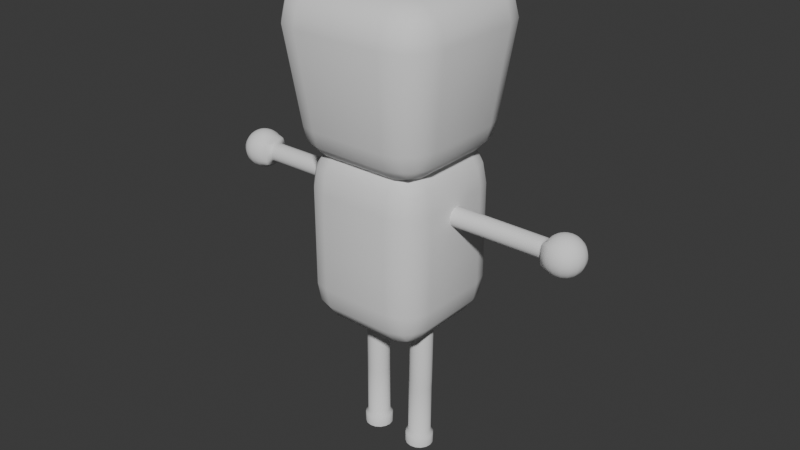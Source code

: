 # Source: main.blend  (saved by Blender 4.3.34; exported with 4.5.12 LTS)
import bpy
from mathutils import Matrix  # noqa: F401  (used for matrix-valued properties, if any)

bpy.ops.wm.read_factory_settings(use_empty=True)
scene = bpy.context.scene
scene.name = 'Scene'

# ---- collections
col_collection = bpy.data.collections.new('Collection'); scene.collection.children.link(col_collection)

# ---- world
world_world = bpy.data.worlds.new('World'); scene.world = world_world
world_world.use_nodes = True; world_world.node_tree.nodes.clear()
_N = world_world.node_tree.nodes; _L = world_world.node_tree.links
n0 = _N.new('ShaderNodeOutputWorld'); n0.name = 'World Output'; n0.location = (300, 300)
n1 = _N.new('ShaderNodeBackground'); n1.name = 'Background'; n1.location = (10, 300)
n1.inputs[0].default_value = (0.05088, 0.05088, 0.05088, 1.0)
_L.new(n1.outputs[0], n0.inputs[0])
n0.is_active_output = True
world_world.color = (0.05088, 0.05088, 0.05088)
world_world.sun_shadow_jitter_overblur = 0.0

# ---- meshes
me_cube_002 = bpy.data.meshes.new('Cube.002')
me_cube_002.from_pydata([(-0.4659, -0.4659, -0.9638), (-0.4659, -0.8548, -0.5749), (-0.8548, -0.4659, -0.5749), (-0.4659, -0.6601, -0.9118), (-0.6601, -0.4659, -0.9118), (-0.6519, -0.6519, -0.8614), (-0.6601, -0.8029, -0.5749), (-0.4659, -0.8029, -0.7691), (-0.6519, -0.7524, -0.7609), (-0.8029, -0.4659, -0.7691), (-0.8029, -0.6601, -0.5749), (-0.7524, -0.6519, -0.7609), (-0.545, -1.0, 0.545), (-0.545, -0.545, 1.0), (-1.0, -0.545, 0.545), (-0.545, -0.9392, 0.7722), (-0.7722, -0.9392, 0.545), (-0.7626, -0.8802, 0.7626), (-0.7722, -0.545, 0.9392), (-0.545, -0.7722, 0.9392), (-0.7626, -0.7626, 0.8802), (-0.9392, -0.7722, 0.545), (-0.9392, -0.545, 0.7722), (-0.8802, -0.7626, 0.7626), (-0.4659, 0.4659, -0.9638), (-0.8548, 0.4659, -0.5749), (-0.4659, 0.8548, -0.5749), (-0.6601, 0.4659, -0.9118), (-0.4659, 0.6601, -0.9118), (-0.6519, 0.6519, -0.8614), (-0.8029, 0.6601, -0.5749), (-0.8029, 0.4659, -0.7691), (-0.7524, 0.6519, -0.7609), (-0.4659, 0.8029, -0.7691), (-0.6601, 0.8029, -0.5749), (-0.6519, 0.7524, -0.7609), (-0.545, 0.545, 1.0), (-0.545, 1.0, 0.545), (-1.0, 0.545, 0.545), (-0.545, 0.7722, 0.9392), (-0.7722, 0.545, 0.9392), (-0.7626, 0.7626, 0.8802), (-0.7722, 0.9392, 0.545), (-0.545, 0.9392, 0.7722), (-0.7626, 0.8802, 0.7626), (-0.9392, 0.545, 0.7722), (-0.9392, 0.7722, 0.545), (-0.8802, 0.7626, 0.7626), (0.4659, -0.4659, -0.9638), (0.8548, -0.4659, -0.5749), (0.4659, -0.8548, -0.5749), (0.6601, -0.4659, -0.9118), (0.4659, -0.6601, -0.9118), (0.6519, -0.6519, -0.8614), (0.8029, -0.6601, -0.5749), (0.8029, -0.4659, -0.7691), (0.7524, -0.6519, -0.7609), (0.4659, -0.8029, -0.7691), (0.6601, -0.8029, -0.5749), (0.6519, -0.7524, -0.7609), (0.545, -0.545, 1.0), (0.545, -1.0, 0.545), (1.0, -0.545, 0.545), (0.545, -0.7722, 0.9392), (0.7722, -0.545, 0.9392), (0.7626, -0.7626, 0.8802), (0.7722, -0.9392, 0.545), (0.545, -0.9392, 0.7722), (0.7626, -0.8802, 0.7626), (0.9392, -0.545, 0.7722), (0.9392, -0.7722, 0.545), (0.8802, -0.7626, 0.7626), (0.4659, 0.4659, -0.9638), (0.4659, 0.8548, -0.5749), (0.8548, 0.4659, -0.5749), (0.4659, 0.6601, -0.9118), (0.6601, 0.4659, -0.9118), (0.6519, 0.6519, -0.8614), (0.6601, 0.8029, -0.5749), (0.4659, 0.8029, -0.7691), (0.6519, 0.7524, -0.7609), (0.8029, 0.4659, -0.7691), (0.8029, 0.6601, -0.5749), (0.7524, 0.6519, -0.7609), (0.545, 0.545, 1.0), (1.0, 0.545, 0.545), (0.545, 1.0, 0.545), (0.7722, 0.545, 0.9392), (0.545, 0.7722, 0.9392), (0.7626, 0.7626, 0.8802), (0.9392, 0.7722, 0.545), (0.9392, 0.545, 0.7722), (0.8802, 0.7626, 0.7626), (0.545, 0.9392, 0.7722), (0.7722, 0.9392, 0.545), (0.7626, 0.8802, 0.7626)], [], [(50, 61, 12, 1), (74, 85, 62, 49), (84, 36, 13, 60), (2, 14, 38, 25), (26, 37, 86, 73), (0, 3, 5, 4), (3, 7, 8, 5), (1, 6, 8, 7), (6, 10, 11, 8), (2, 9, 11, 10), (9, 4, 5, 11), (5, 8, 11), (12, 15, 17, 16), (15, 19, 20, 17), (13, 18, 20, 19), (18, 22, 23, 20), (14, 21, 23, 22), (21, 16, 17, 23), (17, 20, 23), (24, 27, 29, 28), (27, 31, 32, 29), (25, 30, 32, 31), (30, 34, 35, 32), (26, 33, 35, 34), (33, 28, 29, 35), (29, 32, 35), (36, 39, 41, 40), (39, 43, 44, 41), (37, 42, 44, 43), (42, 46, 47, 44), (38, 45, 47, 46), (45, 40, 41, 47), (41, 44, 47), (48, 51, 53, 52), (51, 55, 56, 53), (49, 54, 56, 55), (54, 58, 59, 56), (50, 57, 59, 58), (57, 52, 53, 59), (53, 56, 59), (60, 63, 65, 64), (63, 67, 68, 65), (61, 66, 68, 67), (66, 70, 71, 68), (62, 69, 71, 70), (69, 64, 65, 71), (65, 68, 71), (72, 75, 77, 76), (75, 79, 80, 77), (73, 78, 80, 79), (78, 82, 83, 80), (74, 81, 83, 82), (81, 76, 77, 83), (77, 80, 83), (84, 87, 89, 88), (87, 91, 92, 89), (85, 90, 92, 91), (90, 94, 95, 92), (86, 93, 95, 94), (93, 88, 89, 95), (89, 92, 95), (24, 0, 4, 27), (27, 4, 9, 31), (31, 9, 2, 25), (1, 12, 16, 6), (6, 16, 21, 10), (10, 21, 14, 2), (13, 36, 40, 18), (18, 40, 45, 22), (22, 45, 38, 14), (37, 26, 34, 42), (42, 34, 30, 46), (46, 30, 25, 38), (72, 24, 28, 75), (75, 28, 33, 79), (79, 33, 26, 73), (36, 84, 88, 39), (39, 88, 93, 43), (43, 93, 86, 37), (85, 74, 82, 90), (90, 82, 78, 94), (94, 78, 73, 86), (48, 72, 76, 51), (51, 76, 81, 55), (55, 81, 74, 49), (84, 60, 64, 87), (87, 64, 69, 91), (91, 69, 62, 85), (61, 50, 58, 66), (66, 58, 54, 70), (70, 54, 49, 62), (0, 48, 52, 3), (3, 52, 57, 7), (7, 57, 50, 1), (60, 13, 19, 63), (63, 19, 15, 67), (67, 15, 12, 61), (24, 72, 48, 0)])
me_cube_002.polygons.foreach_set('use_smooth', [True] * 98)
_uv = me_cube_002.uv_layers.new(name='UVMap')
_uv.uv.foreach_set('vector', [0.4319, 0.8069, 0.5681, 0.8069, 0.5681, 0.9431, 0.4319, 0.9431, 0.4319, 0.5569, 0.5681, 0.5569, 0.5681, 0.6931, 0.4319, 0.6931, 0.6819, 0.5569, 0.8181, 0.5569, 0.8181, 0.6931, 0.6819, 0.6931, 0.4319, 0.05687, 0.5681, 0.05687, 0.5681, 0.1931, 0.4319, 0.1931, 0.4319, 0.3069, 0.5681, 0.3069, 0.5681, 0.4431, 0.4319, 0.4431, 0.1819, 0.6931, 0.1819, 0.7215, 0.1547, 0.7203, 0.1535, 0.6931, 0.1819, 0.7215, 0.1819, 0.75, 0.1547, 0.75, 0.1547, 0.7203, 0.4319, 0.9431, 0.4319, 1.0, 0.375, 0.9703, 0.375, 0.9431, 0.4319, 0.0, 0.4319, 0.02847, 0.375, 0.02968, 0.375, 0.0, 0.4319, 0.05687, 0.375, 0.05687, 0.375, 0.02968, 0.4319, 0.02847, 0.125, 0.6931, 0.1535, 0.6931, 0.1547, 0.7203, 0.125, 0.7203, 0.1547, 0.7203, 0.1547, 0.75, 0.125, 0.7203, 0.5681, 0.9431, 0.5965, 0.9431, 0.5953, 1.0, 0.5681, 1.0, 0.5965, 0.9431, 0.625, 0.9431, 0.625, 1.0, 0.5953, 1.0, 0.8181, 0.6931, 0.875, 0.6931, 0.875, 0.7203, 0.8181, 0.75, 0.625, 0.05687, 0.5965, 0.05687, 0.5953, 0.02968, 0.625, 0.02968, 0.5681, 0.05687, 0.5681, 0.02847, 0.5953, 0.02968, 0.5965, 0.05687, 0.5681, 0.02847, 0.5681, 0.0, 0.5953, 0.0, 0.5953, 0.02968, 0.5953, 0.0, 0.625, 0.02968, 0.5953, 0.02968, 0.1819, 0.5569, 0.1535, 0.5569, 0.1547, 0.5297, 0.1819, 0.5285, 0.1535, 0.5569, 0.125, 0.5569, 0.125, 0.5297, 0.1547, 0.5297, 0.4319, 0.1931, 0.4319, 0.2215, 0.375, 0.2203, 0.375, 0.1931, 0.4319, 0.2215, 0.4319, 0.2785, 0.375, 0.2797, 0.375, 0.2203, 0.4319, 0.3069, 0.375, 0.3069, 0.375, 0.2797, 0.4319, 0.2785, 0.1819, 0.5, 0.1819, 0.5285, 0.1547, 0.5297, 0.1547, 0.5, 0.1547, 0.5297, 0.125, 0.5297, 0.1547, 0.5, 0.8181, 0.5569, 0.8181, 0.5, 0.875, 0.5297, 0.875, 0.5569, 0.625, 0.3069, 0.5965, 0.3069, 0.5953, 0.2797, 0.625, 0.25, 0.5681, 0.3069, 0.5681, 0.2785, 0.5953, 0.2797, 0.5965, 0.3069, 0.5681, 0.2785, 0.5681, 0.2215, 0.5953, 0.2203, 0.5953, 0.2797, 0.5681, 0.1931, 0.5965, 0.1931, 0.5953, 0.2203, 0.5681, 0.2215, 0.5965, 0.1931, 0.625, 0.1931, 0.625, 0.2203, 0.5953, 0.2203, 0.625, 0.2203, 0.5953, 0.235, 0.5953, 0.2203, 0.3181, 0.6931, 0.3465, 0.6931, 0.3453, 0.7203, 0.3181, 0.7215, 0.3465, 0.6931, 0.4035, 0.6931, 0.4047, 0.7203, 0.3453, 0.7203, 0.4319, 0.6931, 0.4319, 0.7215, 0.4047, 0.7203, 0.4035, 0.6931, 0.4319, 0.7215, 0.4319, 0.7785, 0.375, 0.7797, 0.4047, 0.7203, 0.4319, 0.8069, 0.375, 0.8069, 0.375, 0.7797, 0.4319, 0.7785, 0.3181, 0.75, 0.3181, 0.7215, 0.3453, 0.7203, 0.3453, 0.75, 0.3453, 0.7203, 0.36, 0.7203, 0.3453, 0.75, 0.6819, 0.6931, 0.6819, 0.75, 0.6547, 0.75, 0.6535, 0.6931, 0.625, 0.8069, 0.5965, 0.8069, 0.5953, 0.7797, 0.625, 0.7797, 0.5681, 0.8069, 0.5681, 0.7785, 0.5953, 0.7797, 0.5965, 0.8069, 0.5681, 0.7785, 0.5681, 0.7215, 0.5953, 0.7203, 0.5953, 0.7797, 0.5681, 0.6931, 0.5965, 0.6931, 0.5953, 0.7203, 0.5681, 0.7215, 0.5965, 0.6931, 0.6535, 0.6931, 0.6547, 0.75, 0.5953, 0.7203, 0.625, 0.7797, 0.5953, 0.7797, 0.5953, 0.765, 0.3181, 0.5569, 0.3181, 0.5285, 0.3453, 0.5297, 0.3465, 0.5569, 0.3181, 0.5285, 0.3181, 0.5, 0.3453, 0.5, 0.3453, 0.5297, 0.4319, 0.4431, 0.4319, 0.4715, 0.375, 0.4703, 0.375, 0.4431, 0.4319, 0.4715, 0.4319, 0.5285, 0.4047, 0.5297, 0.375, 0.4703, 0.4319, 0.5569, 0.4035, 0.5569, 0.4047, 0.5297, 0.4319, 0.5285, 0.4035, 0.5569, 0.3465, 0.5569, 0.3453, 0.5297, 0.4047, 0.5297, 0.3453, 0.5297, 0.3453, 0.5, 0.36, 0.5297, 0.6819, 0.5569, 0.6535, 0.5569, 0.6547, 0.5, 0.6819, 0.5, 0.6535, 0.5569, 0.5965, 0.5569, 0.5953, 0.5297, 0.6547, 0.5, 0.5681, 0.5569, 0.5681, 0.5285, 0.5953, 0.5297, 0.5965, 0.5569, 0.5681, 0.5285, 0.5681, 0.4715, 0.5953, 0.4703, 0.5953, 0.5297, 0.5681, 0.4431, 0.5965, 0.4431, 0.5953, 0.4703, 0.5681, 0.4715, 0.5965, 0.4431, 0.625, 0.4431, 0.625, 0.4703, 0.5953, 0.4703, 0.625, 0.4703, 0.5953, 0.485, 0.5953, 0.4703, 0.1819, 0.5569, 0.1819, 0.6931, 0.1535, 0.6931, 0.1535, 0.5569, 0.1535, 0.5569, 0.1535, 0.6931, 0.125, 0.6931, 0.125, 0.5569, 0.375, 0.1931, 0.375, 0.05687, 0.4319, 0.05687, 0.4319, 0.1931, 0.4319, 0.9431, 0.5681, 0.9431, 0.5681, 1.0, 0.4319, 1.0, 0.4319, 0.0, 0.5681, 0.0, 0.5681, 0.02847, 0.4319, 0.02847, 0.4319, 0.02847, 0.5681, 0.02847, 0.5681, 0.05687, 0.4319, 0.05687, 0.8181, 0.6931, 0.8181, 0.5569, 0.875, 0.5569, 0.875, 0.6931, 0.625, 0.05687, 0.625, 0.1931, 0.5965, 0.1931, 0.5965, 0.05687, 0.5965, 0.05687, 0.5965, 0.1931, 0.5681, 0.1931, 0.5681, 0.05687, 0.5681, 0.3069, 0.4319, 0.3069, 0.4319, 0.2785, 0.5681, 0.2785, 0.5681, 0.2785, 0.4319, 0.2785, 0.4319, 0.2215, 0.5681, 0.2215, 0.5681, 0.2215, 0.4319, 0.2215, 0.4319, 0.1931, 0.5681, 0.1931, 0.3181, 0.5569, 0.1819, 0.5569, 0.1819, 0.5285, 0.3181, 0.5285, 0.3181, 0.5285, 0.1819, 0.5285, 0.1819, 0.5, 0.3181, 0.5, 0.375, 0.4431, 0.375, 0.3069, 0.4319, 0.3069, 0.4319, 0.4431, 0.8181, 0.5569, 0.6819, 0.5569, 0.6819, 0.5, 0.8181, 0.5, 0.625, 0.3069, 0.625, 0.4431, 0.5965, 0.4431, 0.5965, 0.3069, 0.5965, 0.3069, 0.5965, 0.4431, 0.5681, 0.4431, 0.5681, 0.3069, 0.5681, 0.5569, 0.4319, 0.5569, 0.4319, 0.5285, 0.5681, 0.5285, 0.5681, 0.5285, 0.4319, 0.5285, 0.4319, 0.4715, 0.5681, 0.4715, 0.5681, 0.4715, 0.4319, 0.4715, 0.4319, 0.4431, 0.5681, 0.4431, 0.3181, 0.6931, 0.3181, 0.5569, 0.3465, 0.5569, 0.3465, 0.6931, 0.3465, 0.6931, 0.3465, 0.5569, 0.4035, 0.5569, 0.4035, 0.6931, 0.4035, 0.6931, 0.4035, 0.5569, 0.4319, 0.5569, 0.4319, 0.6931, 0.6819, 0.5569, 0.6819, 0.6931, 0.6535, 0.6931, 0.6535, 0.5569, 0.6535, 0.5569, 0.6535, 0.6931, 0.5965, 0.6931, 0.5965, 0.5569, 0.5965, 0.5569, 0.5965, 0.6931, 0.5681, 0.6931, 0.5681, 0.5569, 0.5681, 0.8069, 0.4319, 0.8069, 0.4319, 0.7785, 0.5681, 0.7785, 0.5681, 0.7785, 0.4319, 0.7785, 0.4319, 0.7215, 0.5681, 0.7215, 0.5681, 0.7215, 0.4319, 0.7215, 0.4319, 0.6931, 0.5681, 0.6931, 0.1819, 0.6931, 0.3181, 0.6931, 0.3181, 0.7215, 0.1819, 0.7215, 0.1819, 0.7215, 0.3181, 0.7215, 0.3181, 0.75, 0.1819, 0.75, 0.375, 0.9431, 0.375, 0.8069, 0.4319, 0.8069, 0.4319, 0.9431, 0.6819, 0.6931, 0.8181, 0.6931, 0.8181, 0.75, 0.6819, 0.75, 0.625, 0.8069, 0.625, 0.9431, 0.5965, 0.9431, 0.5965, 0.8069, 0.5965, 0.8069, 0.5965, 0.9431, 0.5681, 0.9431, 0.5681, 0.8069, 0.1819, 0.5569, 0.3181, 0.5569, 0.3181, 0.6931, 0.1819, 0.6931])
me_cube_002.update()
me_cube_003 = bpy.data.meshes.new('Cube.003')
me_cube_003.from_pydata([(-0.545, -0.545, -1.0), (-0.545, -1.0, -0.545), (-1.0, -0.545, -0.545), (-0.545, -0.7722, -0.9392), (-0.7722, -0.545, -0.9392), (-0.7626, -0.7626, -0.8802), (-0.7722, -0.9392, -0.545), (-0.545, -0.9392, -0.7722), (-0.7626, -0.8802, -0.7626), (-0.9392, -0.545, -0.7722), (-0.9392, -0.7722, -0.545), (-0.8802, -0.7626, -0.7626), (-0.545, -1.0, 0.545), (-0.545, -0.545, 1.0), (-1.0, -0.545, 0.545), (-0.545, -0.9392, 0.7722), (-0.7722, -0.9392, 0.545), (-0.7626, -0.8802, 0.7626), (-0.7722, -0.545, 0.9392), (-0.545, -0.7722, 0.9392), (-0.7626, -0.7626, 0.8802), (-0.9392, -0.7722, 0.545), (-0.9392, -0.545, 0.7722), (-0.8802, -0.7626, 0.7626), (-0.545, 0.545, -1.0), (-1.0, 0.545, -0.545), (-0.545, 1.0, -0.545), (-0.7722, 0.545, -0.9392), (-0.545, 0.7722, -0.9392), (-0.7626, 0.7626, -0.8802), (-0.9392, 0.7722, -0.545), (-0.9392, 0.545, -0.7722), (-0.8802, 0.7626, -0.7626), (-0.545, 0.9392, -0.7722), (-0.7722, 0.9392, -0.545), (-0.7626, 0.8802, -0.7626), (-0.545, 0.545, 1.0), (-0.545, 1.0, 0.545), (-1.0, 0.545, 0.545), (-0.545, 0.7722, 0.9392), (-0.7722, 0.545, 0.9392), (-0.7626, 0.7626, 0.8802), (-0.7722, 0.9392, 0.545), (-0.545, 0.9392, 0.7722), (-0.7626, 0.8802, 0.7626), (-0.9392, 0.545, 0.7722), (-0.9392, 0.7722, 0.545), (-0.8802, 0.7626, 0.7626), (0.545, -0.545, -1.0), (1.0, -0.545, -0.545), (0.545, -1.0, -0.545), (0.7722, -0.545, -0.9392), (0.545, -0.7722, -0.9392), (0.7626, -0.7626, -0.8802), (0.9392, -0.7722, -0.545), (0.9392, -0.545, -0.7722), (0.8802, -0.7626, -0.7626), (0.545, -0.9392, -0.7722), (0.7722, -0.9392, -0.545), (0.7626, -0.8802, -0.7626), (0.545, -0.545, 1.0), (0.545, -1.0, 0.545), (1.0, -0.545, 0.545), (0.545, -0.7722, 0.9392), (0.7722, -0.545, 0.9392), (0.7626, -0.7626, 0.8802), (0.7722, -0.9392, 0.545), (0.545, -0.9392, 0.7722), (0.7626, -0.8802, 0.7626), (0.9392, -0.545, 0.7722), (0.9392, -0.7722, 0.545), (0.8802, -0.7626, 0.7626), (0.545, 0.545, -1.0), (0.545, 1.0, -0.545), (1.0, 0.545, -0.545), (0.545, 0.7722, -0.9392), (0.7722, 0.545, -0.9392), (0.7626, 0.7626, -0.8802), (0.7722, 0.9392, -0.545), (0.545, 0.9392, -0.7722), (0.7626, 0.8802, -0.7626), (0.9392, 0.545, -0.7722), (0.9392, 0.7722, -0.545), (0.8802, 0.7626, -0.7626), (0.545, 0.545, 1.0), (1.0, 0.545, 0.545), (0.545, 1.0, 0.545), (0.7722, 0.545, 0.9392), (0.545, 0.7722, 0.9392), (0.7626, 0.7626, 0.8802), (0.9392, 0.7722, 0.545), (0.9392, 0.545, 0.7722), (0.8802, 0.7626, 0.7626), (0.545, 0.9392, 0.7722), (0.7722, 0.9392, 0.545), (0.7626, 0.8802, 0.7626), (-0.545, -1.0, -0.1421), (-0.7722, -0.9392, -0.1421), (-0.9392, -0.7722, -0.1421), (-1.0, -0.545, -0.1421), (-0.545, 1.0, -0.1421), (-0.7722, 0.9392, -0.1421), (-0.9392, 0.7722, -0.1421), (-1.0, 0.545, -0.1421), (1.0, 0.545, -0.1421), (0.9392, 0.7722, -0.1421), (0.7722, 0.9392, -0.1421), (0.545, 1.0, -0.1421), (0.545, -1.0, -0.1421), (0.7722, -0.9392, -0.1421), (0.9392, -0.7722, -0.1421), (1.0, -0.545, -0.1421)], [], [(108, 61, 12, 96), (104, 85, 62, 111), (84, 36, 13, 60), (99, 14, 38, 103), (100, 37, 86, 107), (0, 3, 5, 4), (3, 7, 8, 5), (1, 6, 8, 7), (6, 10, 11, 8), (2, 9, 11, 10), (9, 4, 5, 11), (5, 8, 11), (12, 15, 17, 16), (15, 19, 20, 17), (13, 18, 20, 19), (18, 22, 23, 20), (14, 21, 23, 22), (21, 16, 17, 23), (17, 20, 23), (24, 27, 29, 28), (27, 31, 32, 29), (25, 30, 32, 31), (30, 34, 35, 32), (26, 33, 35, 34), (33, 28, 29, 35), (29, 32, 35), (36, 39, 41, 40), (39, 43, 44, 41), (37, 42, 44, 43), (42, 46, 47, 44), (38, 45, 47, 46), (45, 40, 41, 47), (41, 44, 47), (48, 51, 53, 52), (51, 55, 56, 53), (49, 54, 56, 55), (54, 58, 59, 56), (50, 57, 59, 58), (57, 52, 53, 59), (53, 56, 59), (60, 63, 65, 64), (63, 67, 68, 65), (61, 66, 68, 67), (66, 70, 71, 68), (62, 69, 71, 70), (69, 64, 65, 71), (65, 68, 71), (72, 75, 77, 76), (75, 79, 80, 77), (73, 78, 80, 79), (78, 82, 83, 80), (74, 81, 83, 82), (81, 76, 77, 83), (77, 80, 83), (84, 87, 89, 88), (87, 91, 92, 89), (85, 90, 92, 91), (90, 94, 95, 92), (86, 93, 95, 94), (93, 88, 89, 95), (89, 92, 95), (24, 0, 4, 27), (27, 4, 9, 31), (31, 9, 2, 25), (96, 12, 16, 97), (97, 16, 21, 98), (98, 21, 14, 99), (13, 36, 40, 18), (18, 40, 45, 22), (22, 45, 38, 14), (100, 26, 34, 101), (101, 34, 30, 102), (102, 30, 25, 103), (72, 24, 28, 75), (75, 28, 33, 79), (79, 33, 26, 73), (36, 84, 88, 39), (39, 88, 93, 43), (43, 93, 86, 37), (104, 74, 82, 105), (105, 82, 78, 106), (106, 78, 73, 107), (48, 72, 76, 51), (51, 76, 81, 55), (55, 81, 74, 49), (84, 60, 64, 87), (87, 64, 69, 91), (91, 69, 62, 85), (108, 50, 58, 109), (109, 58, 54, 110), (110, 54, 49, 111), (0, 48, 52, 3), (3, 52, 57, 7), (7, 57, 50, 1), (60, 13, 19, 63), (63, 19, 15, 67), (67, 15, 12, 61), (24, 72, 48, 0), (70, 110, 111, 62), (66, 109, 110, 70), (61, 108, 109, 66), (94, 106, 107, 86), (90, 105, 106, 94), (85, 104, 105, 90), (46, 102, 103, 38), (42, 101, 102, 46), (37, 100, 101, 42), (10, 98, 99, 2), (6, 97, 98, 10), (1, 96, 97, 6), (26, 100, 107, 73), (2, 99, 103, 25), (74, 104, 111, 49), (50, 108, 96, 1)])
me_cube_003.polygons.foreach_set('use_smooth', [True] * 114)
_uv = me_cube_003.uv_layers.new(name='UVMap')
_uv.uv.foreach_set('vector', [0.4822, 0.8069, 0.5681, 0.8069, 0.5681, 0.9431, 0.4822, 0.9431, 0.4822, 0.5569, 0.5681, 0.5569, 0.5681, 0.6931, 0.4822, 0.6931, 0.6819, 0.5569, 0.8181, 0.5569, 0.8181, 0.6931, 0.6819, 0.6931, 0.4822, 0.05687, 0.5681, 0.05687, 0.5681, 0.1931, 0.4822, 0.1931, 0.4822, 0.3069, 0.5681, 0.3069, 0.5681, 0.4431, 0.4822, 0.4431, 0.1819, 0.6931, 0.1819, 0.7215, 0.1547, 0.7203, 0.1535, 0.6931, 0.1819, 0.7215, 0.1819, 0.75, 0.1547, 0.75, 0.1547, 0.7203, 0.4319, 0.9431, 0.4319, 1.0, 0.375, 0.9703, 0.375, 0.9431, 0.4319, 0.0, 0.4319, 0.02847, 0.375, 0.02968, 0.375, 0.0, 0.4319, 0.05687, 0.375, 0.05687, 0.375, 0.02968, 0.4319, 0.02847, 0.125, 0.6931, 0.1535, 0.6931, 0.1547, 0.7203, 0.125, 0.7203, 0.1547, 0.7203, 0.1547, 0.75, 0.125, 0.7203, 0.5681, 0.9431, 0.5965, 0.9431, 0.5953, 1.0, 0.5681, 1.0, 0.5965, 0.9431, 0.625, 0.9431, 0.625, 1.0, 0.5953, 1.0, 0.8181, 0.6931, 0.875, 0.6931, 0.875, 0.7203, 0.8181, 0.75, 0.625, 0.05687, 0.5965, 0.05687, 0.5953, 0.02968, 0.625, 0.02968, 0.5681, 0.05687, 0.5681, 0.02847, 0.5953, 0.02968, 0.5965, 0.05687, 0.5681, 0.02847, 0.5681, 0.0, 0.5953, 0.0, 0.5953, 0.02968, 0.5953, 0.0, 0.625, 0.02968, 0.5953, 0.02968, 0.1819, 0.5569, 0.1535, 0.5569, 0.1547, 0.5297, 0.1819, 0.5285, 0.1535, 0.5569, 0.125, 0.5569, 0.125, 0.5297, 0.1547, 0.5297, 0.4319, 0.1931, 0.4319, 0.2215, 0.375, 0.2203, 0.375, 0.1931, 0.4319, 0.2215, 0.4319, 0.2785, 0.375, 0.2797, 0.375, 0.2203, 0.4319, 0.3069, 0.375, 0.3069, 0.375, 0.2797, 0.4319, 0.2785, 0.1819, 0.5, 0.1819, 0.5285, 0.1547, 0.5297, 0.1547, 0.5, 0.1547, 0.5297, 0.125, 0.5297, 0.1547, 0.5, 0.8181, 0.5569, 0.8181, 0.5, 0.875, 0.5297, 0.875, 0.5569, 0.625, 0.3069, 0.5965, 0.3069, 0.5953, 0.2797, 0.625, 0.25, 0.5681, 0.3069, 0.5681, 0.2785, 0.5953, 0.2797, 0.5965, 0.3069, 0.5681, 0.2785, 0.5681, 0.2215, 0.5953, 0.2203, 0.5953, 0.2797, 0.5681, 0.1931, 0.5965, 0.1931, 0.5953, 0.2203, 0.5681, 0.2215, 0.5965, 0.1931, 0.625, 0.1931, 0.625, 0.2203, 0.5953, 0.2203, 0.625, 0.2203, 0.5953, 0.235, 0.5953, 0.2203, 0.3181, 0.6931, 0.3465, 0.6931, 0.3453, 0.7203, 0.3181, 0.7215, 0.3465, 0.6931, 0.4035, 0.6931, 0.4047, 0.7203, 0.3453, 0.7203, 0.4319, 0.6931, 0.4319, 0.7215, 0.4047, 0.7203, 0.4035, 0.6931, 0.4319, 0.7215, 0.4319, 0.7785, 0.375, 0.7797, 0.4047, 0.7203, 0.4319, 0.8069, 0.375, 0.8069, 0.375, 0.7797, 0.4319, 0.7785, 0.3181, 0.75, 0.3181, 0.7215, 0.3453, 0.7203, 0.3453, 0.75, 0.3453, 0.7203, 0.36, 0.7203, 0.3453, 0.75, 0.6819, 0.6931, 0.6819, 0.75, 0.6547, 0.75, 0.6535, 0.6931, 0.625, 0.8069, 0.5965, 0.8069, 0.5953, 0.7797, 0.625, 0.7797, 0.5681, 0.8069, 0.5681, 0.7785, 0.5953, 0.7797, 0.5965, 0.8069, 0.5681, 0.7785, 0.5681, 0.7215, 0.5953, 0.7203, 0.5953, 0.7797, 0.5681, 0.6931, 0.5965, 0.6931, 0.5953, 0.7203, 0.5681, 0.7215, 0.5965, 0.6931, 0.6535, 0.6931, 0.6547, 0.75, 0.5953, 0.7203, 0.625, 0.7797, 0.5953, 0.7797, 0.5953, 0.765, 0.3181, 0.5569, 0.3181, 0.5285, 0.3453, 0.5297, 0.3465, 0.5569, 0.3181, 0.5285, 0.3181, 0.5, 0.3453, 0.5, 0.3453, 0.5297, 0.4319, 0.4431, 0.4319, 0.4715, 0.375, 0.4703, 0.375, 0.4431, 0.4319, 0.4715, 0.4319, 0.5285, 0.4047, 0.5297, 0.375, 0.4703, 0.4319, 0.5569, 0.4035, 0.5569, 0.4047, 0.5297, 0.4319, 0.5285, 0.4035, 0.5569, 0.3465, 0.5569, 0.3453, 0.5297, 0.4047, 0.5297, 0.3453, 0.5297, 0.3453, 0.5, 0.36, 0.5297, 0.6819, 0.5569, 0.6535, 0.5569, 0.6547, 0.5, 0.6819, 0.5, 0.6535, 0.5569, 0.5965, 0.5569, 0.5953, 0.5297, 0.6547, 0.5, 0.5681, 0.5569, 0.5681, 0.5285, 0.5953, 0.5297, 0.5965, 0.5569, 0.5681, 0.5285, 0.5681, 0.4715, 0.5953, 0.4703, 0.5953, 0.5297, 0.5681, 0.4431, 0.5965, 0.4431, 0.5953, 0.4703, 0.5681, 0.4715, 0.5965, 0.4431, 0.625, 0.4431, 0.625, 0.4703, 0.5953, 0.4703, 0.625, 0.4703, 0.5953, 0.485, 0.5953, 0.4703, 0.1819, 0.5569, 0.1819, 0.6931, 0.1535, 0.6931, 0.1535, 0.5569, 0.1535, 0.5569, 0.1535, 0.6931, 0.125, 0.6931, 0.125, 0.5569, 0.375, 0.1931, 0.375, 0.05687, 0.4319, 0.05687, 0.4319, 0.1931, 0.4822, 0.9431, 0.5681, 0.9431, 0.5681, 1.0, 0.4822, 1.0, 0.4822, 0.0, 0.5681, 0.0, 0.5681, 0.02847, 0.4822, 0.02847, 0.4822, 0.02847, 0.5681, 0.02847, 0.5681, 0.05687, 0.4822, 0.05687, 0.8181, 0.6931, 0.8181, 0.5569, 0.875, 0.5569, 0.875, 0.6931, 0.625, 0.05687, 0.625, 0.1931, 0.5965, 0.1931, 0.5965, 0.05687, 0.5965, 0.05687, 0.5965, 0.1931, 0.5681, 0.1931, 0.5681, 0.05687, 0.4822, 0.3069, 0.4319, 0.3069, 0.4319, 0.2785, 0.4822, 0.2785, 0.4822, 0.2785, 0.4319, 0.2785, 0.4319, 0.2215, 0.4822, 0.2215, 0.4822, 0.2215, 0.4319, 0.2215, 0.4319, 0.1931, 0.4822, 0.1931, 0.3181, 0.5569, 0.1819, 0.5569, 0.1819, 0.5285, 0.3181, 0.5285, 0.3181, 0.5285, 0.1819, 0.5285, 0.1819, 0.5, 0.3181, 0.5, 0.375, 0.4431, 0.375, 0.3069, 0.4319, 0.3069, 0.4319, 0.4431, 0.8181, 0.5569, 0.6819, 0.5569, 0.6819, 0.5, 0.8181, 0.5, 0.625, 0.3069, 0.625, 0.4431, 0.5965, 0.4431, 0.5965, 0.3069, 0.5965, 0.3069, 0.5965, 0.4431, 0.5681, 0.4431, 0.5681, 0.3069, 0.4822, 0.5569, 0.4319, 0.5569, 0.4319, 0.5285, 0.4822, 0.5285, 0.4822, 0.5285, 0.4319, 0.5285, 0.4319, 0.4715, 0.4822, 0.4715, 0.4822, 0.4715, 0.4319, 0.4715, 0.4319, 0.4431, 0.4822, 0.4431, 0.3181, 0.6931, 0.3181, 0.5569, 0.3465, 0.5569, 0.3465, 0.6931, 0.3465, 0.6931, 0.3465, 0.5569, 0.4035, 0.5569, 0.4035, 0.6931, 0.4035, 0.6931, 0.4035, 0.5569, 0.4319, 0.5569, 0.4319, 0.6931, 0.6819, 0.5569, 0.6819, 0.6931, 0.6535, 0.6931, 0.6535, 0.5569, 0.6535, 0.5569, 0.6535, 0.6931, 0.5965, 0.6931, 0.5965, 0.5569, 0.5965, 0.5569, 0.5965, 0.6931, 0.5681, 0.6931, 0.5681, 0.5569, 0.4822, 0.8069, 0.4319, 0.8069, 0.4319, 0.7785, 0.4822, 0.7785, 0.4822, 0.7785, 0.4319, 0.7785, 0.4319, 0.7215, 0.4822, 0.7215, 0.4822, 0.7215, 0.4319, 0.7215, 0.4319, 0.6931, 0.4822, 0.6931, 0.1819, 0.6931, 0.3181, 0.6931, 0.3181, 0.7215, 0.1819, 0.7215, 0.1819, 0.7215, 0.3181, 0.7215, 0.3181, 0.75, 0.1819, 0.75, 0.375, 0.9431, 0.375, 0.8069, 0.4319, 0.8069, 0.4319, 0.9431, 0.6819, 0.6931, 0.8181, 0.6931, 0.8181, 0.75, 0.6819, 0.75, 0.625, 0.8069, 0.625, 0.9431, 0.5965, 0.9431, 0.5965, 0.8069, 0.5965, 0.8069, 0.5965, 0.9431, 0.5681, 0.9431, 0.5681, 0.8069, 0.1819, 0.5569, 0.3181, 0.5569, 0.3181, 0.6931, 0.1819, 0.6931, 0.5681, 0.7215, 0.4822, 0.7215, 0.4822, 0.6931, 0.5681, 0.6931, 0.5681, 0.7785, 0.4822, 0.7785, 0.4822, 0.7215, 0.5681, 0.7215, 0.5681, 0.8069, 0.4822, 0.8069, 0.4822, 0.7785, 0.5681, 0.7785, 0.5681, 0.4715, 0.4822, 0.4715, 0.4822, 0.4431, 0.5681, 0.4431, 0.5681, 0.5285, 0.4822, 0.5285, 0.4822, 0.4715, 0.5681, 0.4715, 0.5681, 0.5569, 0.4822, 0.5569, 0.4822, 0.5285, 0.5681, 0.5285, 0.5681, 0.2215, 0.4822, 0.2215, 0.4822, 0.1931, 0.5681, 0.1931, 0.5681, 0.2785, 0.4822, 0.2785, 0.4822, 0.2215, 0.5681, 0.2215, 0.5681, 0.3069, 0.4822, 0.3069, 0.4822, 0.2785, 0.5681, 0.2785, 0.4319, 0.02847, 0.4822, 0.02847, 0.4822, 0.05687, 0.4319, 0.05687, 0.4319, 0.0, 0.4822, 0.0, 0.4822, 0.02847, 0.4319, 0.02847, 0.4319, 0.9431, 0.4822, 0.9431, 0.4822, 1.0, 0.4319, 1.0, 0.4319, 0.3069, 0.4822, 0.3069, 0.4822, 0.4431, 0.4319, 0.4431, 0.4319, 0.05687, 0.4822, 0.05687, 0.4822, 0.1931, 0.4319, 0.1931, 0.4319, 0.5569, 0.4822, 0.5569, 0.4822, 0.6931, 0.4319, 0.6931, 0.4319, 0.8069, 0.4822, 0.8069, 0.4822, 0.9431, 0.4319, 0.9431])
me_cube_003.update()
me_sphere = bpy.data.meshes.new('Sphere')
me_sphere.from_pydata([(0.0, 0.1951, 0.9808), (0.0, 0.3827, 0.9239), (0.0, 0.7071, 0.7071), (0.0, 0.9239, 0.3827), (0.0, 0.9808, 0.1951), (0.0, 0.9808, -0.1951), (0.0, 0.8315, -0.5556), (0.0, 0.5556, -0.8315), (0.0, 0.3827, -0.9239), (0.0, 0.1951, -0.9808), (0.07466, 0.1802, 0.9808), (0.1464, 0.3536, 0.9239), (0.2126, 0.5133, 0.8315), (0.2706, 0.6533, 0.7071), (0.3182, 0.7682, 0.5556), (0.3536, 0.8536, 0.3827), (0.3753, 0.9061, 0.1951), (0.3827, 0.9239, 0.0), (0.3753, 0.9061, -0.1951), (0.3536, 0.8536, -0.3827), (0.3182, 0.7682, -0.5556), (0.2706, 0.6533, -0.7071), (0.2126, 0.5133, -0.8315), (0.1464, 0.3536, -0.9239), (0.07466, 0.1802, -0.9808), (0.1379, 0.1379, 0.9808), (0.2706, 0.2706, 0.9239), (0.3928, 0.3928, 0.8315), (0.5, 0.5, 0.7071), (0.779, 0.5879, 0.5556), (0.779, 0.6533, 0.3827), (0.779, 0.6935, 0.1951), (0.779, 0.7071, 0.0), (0.779, 0.6935, -0.1951), (0.779, 0.6533, -0.3827), (0.779, 0.5879, -0.5556), (0.5, 0.5, -0.7071), (0.3928, 0.3928, -0.8315), (0.2706, 0.2706, -0.9239), (0.1379, 0.1379, -0.9808), (0.1802, 0.07466, 0.9808), (0.3536, 0.1464, 0.9239), (0.5133, 0.2126, 0.8315), (0.6533, 0.2706, 0.7071), (0.779, 0.3182, 0.5556), (0.8635, -0.42, 0.246), (0.8635, -0.3538, 0.3343), (0.8635, -0.2419, -0.4224), (0.8635, -0.2419, 0.4224), (0.8635, -8.276e-08, -0.4867), (0.779, 0.3182, -0.5556), (0.6533, 0.2706, -0.7071), (0.5133, 0.2126, -0.8315), (0.3536, 0.1464, -0.9239), (0.1802, 0.07466, -0.9808), (0.1951, -5.215e-08, 0.9808), (0.3827, -4.47e-08, 0.9239), (0.5556, -7.451e-08, 0.8315), (0.7071, -8.941e-08, 0.7071), (0.779, -8.941e-08, 0.5556), (0.8635, -8.276e-08, 0.4867), (0.8635, 0.2419, -0.4224), (0.8635, 0.2419, 0.4224), (0.8635, 0.3538, -0.3343), (0.8635, 0.42, -0.246), (0.779, -8.941e-08, -0.5556), (0.7071, -8.941e-08, -0.7071), (0.5556, -7.451e-08, -0.8315), (0.3827, -4.47e-08, -0.9239), (0.1951, -5.215e-08, -0.9808), (0.1802, -0.07466, 0.9808), (0.3536, -0.1464, 0.9239), (0.5133, -0.2126, 0.8315), (0.6533, -0.2706, 0.7071), (0.779, -0.3182, 0.5556), (0.8635, 0.4685, -0.1318), (0.8635, 0.4867, -6.027e-07), (0.8635, 0.4685, 0.1318), (0.8635, 0.42, 0.246), (0.8635, 0.3538, 0.3343), (0.779, -0.3182, -0.5556), (0.6533, -0.2706, -0.7071), (0.5133, -0.2126, -0.8315), (0.3536, -0.1464, -0.9239), (0.1802, -0.07466, -0.9808), (0.1379, -0.1379, 0.9808), (0.2706, -0.2706, 0.9239), (0.3928, -0.3928, 0.8315), (0.5, -0.5, 0.7071), (0.779, -0.5879, 0.5556), (0.779, -0.6533, 0.3827), (0.779, -0.6935, 0.1951), (0.779, -0.7071, 0.0), (0.779, -0.6935, -0.1951), (0.779, -0.6533, -0.3827), (0.779, -0.5879, -0.5556), (0.5, -0.5, -0.7071), (0.3928, -0.3928, -0.8315), (0.2706, -0.2706, -0.9239), (0.1379, -0.1379, -0.9808), (0.07466, -0.1802, 0.9808), (0.1464, -0.3536, 0.9239), (0.2126, -0.5133, 0.8315), (0.2706, -0.6533, 0.7071), (0.3182, -0.7682, 0.5556), (0.3536, -0.8536, 0.3827), (0.3753, -0.9061, 0.1951), (0.3827, -0.9239, 0.0), (0.3753, -0.9061, -0.1951), (0.3536, -0.8536, -0.3827), (0.3182, -0.7682, -0.5556), (0.2706, -0.6533, -0.7071), (0.2126, -0.5133, -0.8315), (0.1464, -0.3536, -0.9239), (0.07466, -0.1802, -0.9808), (-6.706e-08, -0.1951, 0.9808), (-1.192e-07, -0.3827, 0.9239), (-1.49e-07, -0.5556, 0.8315), (-2.235e-07, -0.7071, 0.7071), (-1.788e-07, -0.8315, 0.5556), (-2.384e-07, -0.9239, 0.3827), (-2.682e-07, -0.9808, 0.1951), (-3.576e-07, -1.0, 0.0), (-2.682e-07, -0.9808, -0.1951), (-2.384e-07, -0.9239, -0.3827), (-1.788e-07, -0.8315, -0.5556), (-2.235e-07, -0.7071, -0.7071), (-1.49e-07, -0.5556, -0.8315), (-1.192e-07, -0.3827, -0.9239), (-6.706e-08, -0.1951, -0.9808), (-0.07466, -0.1802, 0.9808), (-0.1464, -0.3536, 0.9239), (-0.2126, -0.5133, 0.8315), (-0.2706, -0.6533, 0.7071), (-0.3182, -0.7682, 0.5556), (-0.3536, -0.8536, 0.3827), (-0.3753, -0.9061, 0.1951), (-0.3827, -0.9239, 0.0), (-0.3753, -0.9061, -0.1951), (-0.3536, -0.8536, -0.3827), (-0.3182, -0.7682, -0.5556), (-0.2706, -0.6533, -0.7071), (-0.2126, -0.5133, -0.8315), (-0.1464, -0.3536, -0.9239), (-0.07466, -0.1802, -0.9808), (0.0, 0.0, -1.0), (-0.1379, -0.1379, 0.9808), (-0.2706, -0.2706, 0.9239), (-0.3928, -0.3928, 0.8315), (-0.5, -0.5, 0.7071), (-0.5879, -0.5879, 0.5556), (-0.6533, -0.6533, 0.3827), (-0.6935, -0.6935, 0.1951), (-0.7071, -0.7071, 0.0), (-0.6935, -0.6935, -0.1951), (-0.6533, -0.6533, -0.3827), (-0.5879, -0.5879, -0.5556), (-0.5, -0.5, -0.7071), (-0.3928, -0.3928, -0.8315), (-0.2706, -0.2706, -0.9239), (-0.1379, -0.1379, -0.9808), (-0.1802, -0.07466, 0.9808), (-0.3536, -0.1464, 0.9239), (-0.5133, -0.2126, 0.8315), (-0.6533, -0.2706, 0.7071), (-0.7682, -0.3182, 0.5556), (-0.8536, -0.3536, 0.3827), (-0.9061, -0.3753, 0.1951), (-0.9239, -0.3827, 0.0), (-0.9061, -0.3753, -0.1951), (-0.8536, -0.3536, -0.3827), (-0.7682, -0.3182, -0.5556), (-0.6533, -0.2706, -0.7071), (-0.5133, -0.2126, -0.8315), (-0.3536, -0.1464, -0.9239), (-0.1802, -0.07466, -0.9808), (0.0, 0.0, 1.0), (-0.1951, 8.196e-08, 0.9808), (-0.3827, 1.788e-07, 0.9239), (-0.5556, 1.937e-07, 0.8315), (-0.7071, 3.278e-07, 0.7071), (-0.8315, 3.278e-07, 0.5556), (-0.9239, 3.576e-07, 0.3827), (-0.9808, 3.874e-07, 0.1951), (-1.0, 5.066e-07, 0.0), (-0.9808, 3.874e-07, -0.1951), (-0.9239, 3.576e-07, -0.3827), (-0.8315, 3.278e-07, -0.5556), (-0.7071, 3.278e-07, -0.7071), (-0.5556, 1.937e-07, -0.8315), (-0.3827, 1.788e-07, -0.9239), (-0.1951, 8.196e-08, -0.9808), (-0.1802, 0.07466, 0.9808), (-0.3536, 0.1464, 0.9239), (-0.5133, 0.2126, 0.8315), (-0.6533, 0.2706, 0.7071), (-0.7682, 0.3182, 0.5556), (-0.8536, 0.3536, 0.3827), (-0.9061, 0.3753, 0.1951), (-0.9239, 0.3827, 0.0), (-0.9061, 0.3753, -0.1951), (-0.8536, 0.3536, -0.3827), (-0.7682, 0.3182, -0.5556), (-0.6533, 0.2706, -0.7071), (-0.5133, 0.2126, -0.8315), (-0.3536, 0.1464, -0.9239), (-0.1802, 0.07466, -0.9808), (-0.1379, 0.1379, 0.9808), (-0.2706, 0.2706, 0.9239), (-0.3928, 0.3928, 0.8315), (-0.5, 0.5, 0.7071), (-0.5879, 0.5879, 0.5556), (-0.6533, 0.6533, 0.3827), (-0.6935, 0.6935, 0.1951), (-0.7071, 0.7071, 0.0), (-0.6935, 0.6935, -0.1951), (-0.6533, 0.6533, -0.3827), (-0.5879, 0.5879, -0.5556), (-0.5, 0.5, -0.7071), (-0.3928, 0.3928, -0.8315), (-0.2706, 0.2706, -0.9239), (-0.1379, 0.1379, -0.9808), (-0.07466, 0.1802, 0.9808), (-0.1464, 0.3536, 0.9239), (-0.2126, 0.5133, 0.8315), (-0.2706, 0.6533, 0.7071), (-0.3182, 0.7682, 0.5556), (-0.3536, 0.8536, 0.3827), (-0.3753, 0.9061, 0.1951), (-0.3827, 0.9239, 0.0), (-0.3753, 0.9061, -0.1951), (-0.3536, 0.8536, -0.3827), (-0.3182, 0.7682, -0.5556), (-0.2706, 0.6533, -0.7071), (-0.2126, 0.5133, -0.8315), (-0.1464, 0.3536, -0.9239), (-0.07466, 0.1802, -0.9808), (2.384e-07, 0.5556, 0.8315), (4.47e-07, 0.8315, 0.5556), (6.258e-07, 1.0, 0.0), (5.066e-07, 0.9239, -0.3827), (4.47e-07, 0.7071, -0.7071), (0.8635, -0.4685, 0.1318), (0.8635, -0.4867, -6.027e-07), (0.8635, -0.4685, -0.1318), (0.8635, -0.42, -0.246), (0.8635, -0.3538, -0.3343), (5.835, -0.42, 0.246), (6.195, -7.264e-08, -6.042e-07), (6.015, -0.3779, 0.2217), (6.147, -0.2628, 0.1554), (5.835, -0.3538, 0.3343), (6.147, -0.2238, 0.2074), (6.015, -0.319, 0.3003), (5.835, -0.2419, -0.4224), (6.015, -0.2199, -0.3783), (6.147, -0.1597, -0.2579), (5.835, -0.2419, 0.4224), (6.147, -0.1597, 0.2579), (6.015, -0.2199, 0.3783), (5.835, -8.276e-08, -0.4867), (6.015, -8.754e-08, -0.4368), (6.147, -1.043e-07, -0.3004), (5.835, -8.276e-08, 0.4867), (6.015, -8.754e-08, 0.4368), (6.147, -1.071e-07, 0.3004), (5.835, 0.2419, -0.4224), (6.147, 0.1597, -0.2579), (6.015, 0.2199, -0.3783), (5.835, 0.2419, 0.4224), (6.147, 0.1597, 0.2579), (6.015, 0.2199, 0.3783), (5.835, 0.3538, -0.3343), (6.147, 0.2238, -0.2074), (6.015, 0.319, -0.3003), (5.835, 0.42, -0.246), (6.015, 0.3779, -0.2217), (6.147, 0.2628, -0.1554), (5.835, 0.4685, -0.1318), (6.147, 0.2934, -0.08341), (6.015, 0.4216, -0.1188), (5.835, 0.4867, -6.027e-07), (6.015, 0.438, -6.035e-07), (6.147, 0.3049, -6.049e-07), (5.835, 0.4685, 0.1318), (6.147, 0.2934, 0.08341), (6.015, 0.4216, 0.1188), (5.835, 0.42, 0.246), (6.015, 0.3779, 0.2217), (6.147, 0.2628, 0.1554), (5.835, 0.3538, 0.3343), (6.147, 0.2238, 0.2074), (6.015, 0.319, 0.3003), (5.835, -0.4685, 0.1318), (6.147, -0.2934, 0.08341), (6.015, -0.4216, 0.1188), (5.835, -0.4867, -6.027e-07), (6.015, -0.438, -6.035e-07), (6.147, -0.3049, -6.068e-07), (5.835, -0.4685, -0.1318), (6.147, -0.2934, -0.08341), (6.015, -0.4216, -0.1188), (5.835, -0.42, -0.246), (6.015, -0.3779, -0.2217), (6.147, -0.2628, -0.1554), (5.835, -0.3538, -0.3343), (6.147, -0.2238, -0.2074), (6.015, -0.319, -0.3003), (3.715, -0.42, 0.246), (3.349, -0.42, 0.246), (2.984, -0.42, 0.246), (2.984, -0.4685, 0.1318), (3.349, -0.4685, 0.1318), (3.715, -0.4685, 0.1318), (3.715, -0.3538, 0.3343), (3.349, -0.3538, 0.3343), (2.984, -0.3538, 0.3343), (3.715, -0.2419, 0.4224), (3.349, -0.2419, 0.4224), (2.984, -0.2419, 0.4224), (3.715, -0.3538, -0.3343), (3.349, -0.3538, -0.3343), (2.984, -0.3538, -0.3343), (2.984, -0.2419, -0.4224), (3.349, -0.2419, -0.4224), (3.715, -0.2419, -0.4224), (2.984, -8.276e-08, -0.4867), (3.349, -8.276e-08, -0.4867), (3.715, -8.276e-08, -0.4867), (3.715, -8.276e-08, 0.4867), (3.349, -8.276e-08, 0.4867), (2.984, -8.276e-08, 0.4867), (2.984, 0.2419, -0.4224), (3.349, 0.2419, -0.4224), (3.715, 0.2419, -0.4224), (3.715, 0.2419, 0.4224), (3.349, 0.2419, 0.4224), (2.984, 0.2419, 0.4224), (2.984, 0.3538, -0.3343), (3.349, 0.3538, -0.3343), (3.715, 0.3538, -0.3343), (3.715, 0.3538, 0.3343), (3.349, 0.3538, 0.3343), (2.984, 0.3538, 0.3343), (2.984, 0.42, -0.246), (3.349, 0.42, -0.246), (3.715, 0.42, -0.246), (2.984, 0.4685, -0.1318), (3.349, 0.4685, -0.1318), (3.715, 0.4685, -0.1318), (2.984, 0.4867, -6.027e-07), (3.349, 0.4867, -6.027e-07), (3.715, 0.4867, -6.027e-07), (2.984, 0.4685, 0.1318), (3.349, 0.4685, 0.1318), (3.715, 0.4685, 0.1318), (2.984, 0.42, 0.246), (3.349, 0.42, 0.246), (3.715, 0.42, 0.246), (2.984, -0.4867, -6.027e-07), (3.349, -0.4867, -6.027e-07), (3.715, -0.4867, -6.027e-07), (2.984, -0.4685, -0.1318), (3.349, -0.4685, -0.1318), (3.715, -0.4685, -0.1318), (2.984, -0.42, -0.246), (3.349, -0.42, -0.246), (3.715, -0.42, -0.246), (1.025, -0.42, 0.246), (1.025, -0.3538, 0.3343), (1.025, -0.2419, 0.4224), (1.025, -0.3538, -0.3343), (1.025, -8.276e-08, 0.4867), (1.025, 0.2419, 0.4224), (1.025, 0.3538, 0.3343), (1.025, -0.4685, 0.1318), (1.025, -0.2419, -0.4224), (1.025, -8.276e-08, -0.4867), (1.025, 0.2419, -0.4224), (1.025, 0.3538, -0.3343), (1.025, 0.42, -0.246), (1.025, 0.4685, -0.1318), (1.025, 0.4867, -6.027e-07), (1.025, 0.4685, 0.1318), (1.025, 0.42, 0.246), (1.025, -0.4867, -6.027e-07), (1.025, -0.4685, -0.1318), (1.025, -0.42, -0.246)], [], [(239, 4, 16, 17), (0, 176, 10), (145, 9, 24), (5, 239, 17, 18), (1, 0, 10, 11), (240, 5, 18, 19), (237, 1, 11, 12), (6, 240, 19, 20), (2, 237, 12, 13), (241, 6, 20, 21), (238, 2, 13, 14), (7, 241, 21, 22), (3, 238, 14, 15), (8, 7, 22, 23), (4, 3, 15, 16), (9, 8, 23, 24), (16, 15, 30, 31), (24, 23, 38, 39), (17, 16, 31, 32), (10, 176, 25), (145, 24, 39), (18, 17, 32, 33), (11, 10, 25, 26), (19, 18, 33, 34), (12, 11, 26, 27), (20, 19, 34, 35), (13, 12, 27, 28), (21, 20, 35, 36), (14, 13, 28, 29), (22, 21, 36, 37), (15, 14, 29, 30), (23, 22, 37, 38), (32, 31, 77, 76), (28, 27, 42, 43), (36, 35, 50, 51), (29, 28, 43, 44), (37, 36, 51, 52), (335, 329, 263, 269), (38, 37, 52, 53), (314, 308, 247, 251), (39, 38, 53, 54), (80, 65, 49, 47), (25, 176, 40), (145, 39, 54), (65, 50, 61, 49), (26, 25, 40, 41), (94, 95, 246, 245), (27, 26, 41, 42), (54, 53, 68, 69), (34, 33, 75, 64), (40, 176, 55), (145, 54, 69), (74, 89, 46, 48), (41, 40, 55, 56), (33, 32, 76, 75), (42, 41, 56, 57), (50, 35, 63, 61), (43, 42, 57, 58), (51, 50, 65, 66), (44, 43, 58, 59), (52, 51, 66, 67), (313, 361, 296, 293), (53, 52, 67, 68), (329, 317, 257, 263), (58, 57, 72, 73), (66, 65, 80, 81), (59, 58, 73, 74), (67, 66, 81, 82), (93, 94, 245, 244), (68, 67, 82, 83), (31, 30, 78, 77), (69, 68, 83, 84), (95, 80, 47, 246), (55, 176, 70), (145, 69, 84), (92, 93, 244, 243), (56, 55, 70, 71), (30, 29, 79, 78), (57, 56, 71, 72), (29, 44, 62, 79), (90, 91, 242, 45), (70, 176, 85), (145, 84, 99), (89, 90, 45, 46), (71, 70, 85, 86), (35, 34, 64, 63), (72, 71, 86, 87), (59, 74, 48, 60), (73, 72, 87, 88), (81, 80, 95, 96), (74, 73, 88, 89), (82, 81, 96, 97), (91, 92, 243, 242), (83, 82, 97, 98), (44, 59, 60, 62), (84, 83, 98, 99), (96, 95, 110, 111), (89, 88, 103, 104), (97, 96, 111, 112), (90, 89, 104, 105), (98, 97, 112, 113), (91, 90, 105, 106), (99, 98, 113, 114), (92, 91, 106, 107), (85, 176, 100), (145, 99, 114), (93, 92, 107, 108), (86, 85, 100, 101), (94, 93, 108, 109), (87, 86, 101, 102), (95, 94, 109, 110), (88, 87, 102, 103), (145, 114, 129), (108, 107, 122, 123), (101, 100, 115, 116), (109, 108, 123, 124), (102, 101, 116, 117), (110, 109, 124, 125), (103, 102, 117, 118), (111, 110, 125, 126), (104, 103, 118, 119), (112, 111, 126, 127), (105, 104, 119, 120), (113, 112, 127, 128), (106, 105, 120, 121), (114, 113, 128, 129), (107, 106, 121, 122), (100, 176, 115), (127, 126, 141, 142), (120, 119, 134, 135), (128, 127, 142, 143), (121, 120, 135, 136), (129, 128, 143, 144), (122, 121, 136, 137), (115, 176, 130), (145, 129, 144), (123, 122, 137, 138), (116, 115, 130, 131), (124, 123, 138, 139), (117, 116, 131, 132), (125, 124, 139, 140), (118, 117, 132, 133), (126, 125, 140, 141), (119, 118, 133, 134), (131, 130, 146, 147), (139, 138, 154, 155), (132, 131, 147, 148), (140, 139, 155, 156), (133, 132, 148, 149), (141, 140, 156, 157), (134, 133, 149, 150), (142, 141, 157, 158), (135, 134, 150, 151), (143, 142, 158, 159), (136, 135, 151, 152), (144, 143, 159, 160), (137, 136, 152, 153), (130, 176, 146), (145, 144, 160), (138, 137, 153, 154), (151, 150, 165, 166), (159, 158, 173, 174), (152, 151, 166, 167), (160, 159, 174, 175), (153, 152, 167, 168), (146, 176, 161), (145, 160, 175), (154, 153, 168, 169), (147, 146, 161, 162), (155, 154, 169, 170), (148, 147, 162, 163), (156, 155, 170, 171), (149, 148, 163, 164), (157, 156, 171, 172), (150, 149, 164, 165), (158, 157, 172, 173), (170, 169, 185, 186), (163, 162, 178, 179), (171, 170, 186, 187), (164, 163, 179, 180), (172, 171, 187, 188), (165, 164, 180, 181), (173, 172, 188, 189), (166, 165, 181, 182), (174, 173, 189, 190), (167, 166, 182, 183), (175, 174, 190, 191), (168, 167, 183, 184), (161, 176, 177), (145, 175, 191), (169, 168, 184, 185), (162, 161, 177, 178), (190, 189, 204, 205), (183, 182, 197, 198), (191, 190, 205, 206), (184, 183, 198, 199), (177, 176, 192), (145, 191, 206), (185, 184, 199, 200), (178, 177, 192, 193), (186, 185, 200, 201), (179, 178, 193, 194), (187, 186, 201, 202), (180, 179, 194, 195), (188, 187, 202, 203), (181, 180, 195, 196), (189, 188, 203, 204), (182, 181, 196, 197), (194, 193, 208, 209), (202, 201, 216, 217), (195, 194, 209, 210), (203, 202, 217, 218), (196, 195, 210, 211), (204, 203, 218, 219), (197, 196, 211, 212), (205, 204, 219, 220), (198, 197, 212, 213), (206, 205, 220, 221), (199, 198, 213, 214), (192, 176, 207), (145, 206, 221), (200, 199, 214, 215), (193, 192, 207, 208), (201, 200, 215, 216), (213, 212, 227, 228), (221, 220, 235, 236), (214, 213, 228, 229), (207, 176, 222), (145, 221, 236), (215, 214, 229, 230), (208, 207, 222, 223), (216, 215, 230, 231), (209, 208, 223, 224), (217, 216, 231, 232), (210, 209, 224, 225), (218, 217, 232, 233), (211, 210, 225, 226), (219, 218, 233, 234), (212, 211, 226, 227), (220, 219, 234, 235), (232, 231, 240, 6), (225, 224, 237, 2), (233, 232, 6, 241), (226, 225, 2, 238), (234, 233, 241, 7), (227, 226, 238, 3), (235, 234, 7, 8), (228, 227, 3, 4), (236, 235, 8, 9), (229, 228, 4, 239), (222, 176, 0), (145, 236, 9), (230, 229, 239, 5), (223, 222, 0, 1), (231, 230, 5, 240), (224, 223, 1, 237), (334, 340, 272, 266), (320, 325, 254, 305), (328, 334, 266, 260), (349, 352, 281, 278), (340, 346, 275, 272), (325, 328, 260, 254), (341, 335, 269, 290), (346, 349, 278, 275), (367, 320, 305, 302), (352, 355, 284, 281), (361, 364, 299, 296), (358, 341, 290, 287), (364, 367, 302, 299), (317, 314, 251, 257), (355, 358, 287, 284), (308, 313, 293, 247), (305, 254, 255, 307), (307, 255, 256, 306), (306, 256, 248), (299, 302, 303, 301), (301, 303, 304, 300), (300, 304, 248), (293, 296, 297, 295), (295, 297, 298, 294), (294, 298, 248), (251, 247, 249, 253), (253, 249, 250, 252), (252, 250, 248), (248, 256, 262), (262, 256, 255, 261), (261, 255, 254, 260), (248, 270, 265), (265, 270, 271, 264), (264, 271, 269, 263), (248, 291, 270), (270, 291, 292, 271), (271, 292, 290, 269), (248, 273, 277), (277, 273, 274, 276), (276, 274, 272, 275), (248, 279, 283), (283, 279, 280, 282), (282, 280, 278, 281), (248, 285, 289), (289, 285, 286, 288), (288, 286, 284, 287), (248, 258, 252), (252, 258, 259, 253), (253, 259, 257, 251), (302, 305, 307, 303), (303, 307, 306, 304), (304, 306, 248), (296, 299, 301, 297), (297, 301, 300, 298), (298, 300, 248), (247, 293, 295, 249), (249, 295, 294, 250), (250, 294, 248), (248, 265, 258), (258, 265, 264, 259), (259, 264, 263, 257), (248, 277, 279), (279, 277, 276, 280), (280, 276, 275, 278), (266, 272, 274, 268), (268, 274, 273, 267), (267, 273, 248), (248, 283, 285), (285, 283, 282, 286), (286, 282, 281, 284), (248, 289, 291), (291, 289, 288, 292), (292, 288, 287, 290), (260, 266, 268, 261), (261, 268, 267, 262), (262, 267, 248), (368, 375, 311, 310), (310, 311, 312, 309), (309, 312, 313, 308), (383, 384, 356, 353), (353, 356, 357, 354), (354, 357, 358, 355), (370, 369, 316, 319), (319, 316, 315, 318), (318, 315, 314, 317), (386, 387, 365, 362), (362, 365, 366, 363), (363, 366, 367, 364), (384, 374, 343, 356), (356, 343, 342, 357), (357, 342, 341, 358), (385, 386, 362, 359), (359, 362, 363, 360), (360, 363, 364, 361), (382, 383, 353, 350), (350, 353, 354, 351), (351, 354, 355, 352), (387, 371, 322, 365), (365, 322, 321, 366), (366, 321, 320, 367), (380, 381, 347, 344), (344, 347, 348, 345), (345, 348, 349, 346), (374, 373, 337, 343), (343, 337, 336, 342), (342, 336, 335, 341), (376, 377, 326, 323), (323, 326, 327, 324), (324, 327, 328, 325), (379, 380, 344, 338), (338, 344, 345, 339), (339, 345, 346, 340), (381, 382, 350, 347), (347, 350, 351, 348), (348, 351, 352, 349), (377, 378, 332, 326), (326, 332, 333, 327), (327, 333, 334, 328), (371, 376, 323, 322), (322, 323, 324, 321), (321, 324, 325, 320), (378, 379, 338, 332), (332, 338, 339, 333), (333, 339, 340, 334), (372, 370, 319, 331), (331, 319, 318, 330), (330, 318, 317, 329), (375, 385, 359, 311), (311, 359, 360, 312), (312, 360, 361, 313), (369, 368, 310, 316), (316, 310, 309, 315), (315, 309, 308, 314), (373, 372, 331, 337), (337, 331, 330, 336), (336, 330, 329, 335), (62, 60, 372, 373), (46, 45, 368, 369), (242, 243, 385, 375), (60, 48, 370, 372), (61, 63, 379, 378), (246, 47, 376, 371), (49, 61, 378, 377), (75, 76, 382, 381), (63, 64, 380, 379), (47, 49, 377, 376), (79, 62, 373, 374), (64, 75, 381, 380), (245, 246, 371, 387), (76, 77, 383, 382), (243, 244, 386, 385), (78, 79, 374, 384), (244, 245, 387, 386), (48, 46, 369, 370), (77, 78, 384, 383), (45, 242, 375, 368)])
me_sphere.polygons.foreach_set('use_smooth', [True] * 412)
_uv = me_sphere.uv_layers.new(name='UVMap')
_uv.uv.foreach_set('vector', [0.75, 0.5, 0.75, 0.5625, 0.6875, 0.5625, 0.6875, 0.5, 0.75, 0.9375, 0.7188, 1.0, 0.6875, 0.9375, 0.7188, 5.96e-08, 0.75, 0.0625, 0.6875, 0.0625, 0.75, 0.4375, 0.75, 0.5, 0.6875, 0.5, 0.6875, 0.4375, 0.75, 0.875, 0.75, 0.9375, 0.6875, 0.9375, 0.6875, 0.875, 0.75, 0.375, 0.75, 0.4375, 0.6875, 0.4375, 0.6875, 0.375, 0.75, 0.8125, 0.75, 0.875, 0.6875, 0.875, 0.6875, 0.8125, 0.75, 0.3125, 0.75, 0.375, 0.6875, 0.375, 0.6875, 0.3125, 0.75, 0.75, 0.75, 0.8125, 0.6875, 0.8125, 0.6875, 0.75, 0.75, 0.25, 0.75, 0.3125, 0.6875, 0.3125, 0.6875, 0.25, 0.75, 0.6875, 0.75, 0.75, 0.6875, 0.75, 0.6875, 0.6875, 0.75, 0.1875, 0.75, 0.25, 0.6875, 0.25, 0.6875, 0.1875, 0.75, 0.625, 0.75, 0.6875, 0.6875, 0.6875, 0.6875, 0.625, 0.75, 0.125, 0.75, 0.1875, 0.6875, 0.1875, 0.6875, 0.125, 0.75, 0.5625, 0.75, 0.625, 0.6875, 0.625, 0.6875, 0.5625, 0.75, 0.0625, 0.75, 0.125, 0.6875, 0.125, 0.6875, 0.0625, 0.6875, 0.5625, 0.6875, 0.625, 0.625, 0.625, 0.625, 0.5625, 0.6875, 0.0625, 0.6875, 0.125, 0.625, 0.125, 0.625, 0.0625, 0.6875, 0.5, 0.6875, 0.5625, 0.625, 0.5625, 0.625, 0.5, 0.6875, 0.9375, 0.6562, 1.0, 0.625, 0.9375, 0.6562, 5.96e-08, 0.6875, 0.0625, 0.625, 0.0625, 0.6875, 0.4375, 0.6875, 0.5, 0.625, 0.5, 0.625, 0.4375, 0.6875, 0.875, 0.6875, 0.9375, 0.625, 0.9375, 0.625, 0.875, 0.6875, 0.375, 0.6875, 0.4375, 0.625, 0.4375, 0.625, 0.375, 0.6875, 0.8125, 0.6875, 0.875, 0.625, 0.875, 0.625, 0.8125, 0.6875, 0.3125, 0.6875, 0.375, 0.625, 0.375, 0.625, 0.3125, 0.6875, 0.75, 0.6875, 0.8125, 0.625, 0.8125, 0.625, 0.75, 0.6875, 0.25, 0.6875, 0.3125, 0.625, 0.3125, 0.625, 0.25, 0.6875, 0.6875, 0.6875, 0.75, 0.625, 0.75, 0.625, 0.6875, 0.6875, 0.1875, 0.6875, 0.25, 0.625, 0.25, 0.625, 0.1875, 0.6875, 0.625, 0.6875, 0.6875, 0.625, 0.6875, 0.625, 0.625, 0.6875, 0.125, 0.6875, 0.1875, 0.625, 0.1875, 0.625, 0.125, 0.625, 0.5, 0.625, 0.5625, 0.625, 0.5625, 0.625, 0.5, 0.625, 0.75, 0.625, 0.8125, 0.5625, 0.8125, 0.5625, 0.75, 0.625, 0.25, 0.625, 0.3125, 0.5625, 0.3125, 0.5625, 0.25, 0.625, 0.6875, 0.625, 0.75, 0.5625, 0.75, 0.5625, 0.6875, 0.625, 0.1875, 0.625, 0.25, 0.5625, 0.25, 0.5625, 0.1875, 0.5625, 0.6875, 0.5, 0.6875, 0.5, 0.6875, 0.5625, 0.6875, 0.625, 0.125, 0.625, 0.1875, 0.5625, 0.1875, 0.5625, 0.125, 0.375, 0.6875, 0.375, 0.625, 0.375, 0.625, 0.375, 0.6875, 0.625, 0.0625, 0.625, 0.125, 0.5625, 0.125, 0.5625, 0.0625, 0.4375, 0.3125, 0.5, 0.3125, 0.5, 0.3125, 0.4375, 0.3125, 0.625, 0.9375, 0.5938, 1.0, 0.5625, 0.9375, 0.5938, 5.96e-08, 0.625, 0.0625, 0.5625, 0.0625, 0.5, 0.3125, 0.5625, 0.3125, 0.5625, 0.3125, 0.5, 0.3125, 0.625, 0.875, 0.625, 0.9375, 0.5625, 0.9375, 0.5625, 0.875, 0.375, 0.375, 0.375, 0.3125, 0.375, 0.3125, 0.375, 0.375, 0.625, 0.8125, 0.625, 0.875, 0.5625, 0.875, 0.5625, 0.8125, 0.5625, 0.0625, 0.5625, 0.125, 0.5, 0.125, 0.5, 0.0625, 0.625, 0.375, 0.625, 0.4375, 0.625, 0.4375, 0.625, 0.375, 0.5625, 0.9375, 0.5312, 1.0, 0.5, 0.9375, 0.5312, 5.96e-08, 0.5625, 0.0625, 0.5, 0.0625, 0.4375, 0.6875, 0.375, 0.6875, 0.375, 0.6875, 0.4375, 0.6875, 0.5625, 0.875, 0.5625, 0.9375, 0.5, 0.9375, 0.5, 0.875, 0.625, 0.4375, 0.625, 0.5, 0.625, 0.5, 0.625, 0.4375, 0.5625, 0.8125, 0.5625, 0.875, 0.5, 0.875, 0.5, 0.8125, 0.5625, 0.3125, 0.625, 0.3125, 0.625, 0.3125, 0.5625, 0.3125, 0.5625, 0.75, 0.5625, 0.8125, 0.5, 0.8125, 0.5, 0.75, 0.5625, 0.25, 0.5625, 0.3125, 0.5, 0.3125, 0.5, 0.25, 0.5625, 0.6875, 0.5625, 0.75, 0.5, 0.75, 0.5, 0.6875, 0.5625, 0.1875, 0.5625, 0.25, 0.5, 0.25, 0.5, 0.1875, 0.375, 0.5625, 0.375, 0.5, 0.375, 0.5, 0.375, 0.5625, 0.5625, 0.125, 0.5625, 0.1875, 0.5, 0.1875, 0.5, 0.125, 0.5, 0.6875, 0.4375, 0.6875, 0.4375, 0.6875, 0.5, 0.6875, 0.5, 0.75, 0.5, 0.8125, 0.4375, 0.8125, 0.4375, 0.75, 0.5, 0.25, 0.5, 0.3125, 0.4375, 0.3125, 0.4375, 0.25, 0.5, 0.6875, 0.5, 0.75, 0.4375, 0.75, 0.4375, 0.6875, 0.5, 0.1875, 0.5, 0.25, 0.4375, 0.25, 0.4375, 0.1875, 0.375, 0.4375, 0.375, 0.375, 0.375, 0.375, 0.375, 0.4375, 0.5, 0.125, 0.5, 0.1875, 0.4375, 0.1875, 0.4375, 0.125, 0.625, 0.5625, 0.625, 0.625, 0.625, 0.625, 0.625, 0.5625, 0.5, 0.0625, 0.5, 0.125, 0.4375, 0.125, 0.4375, 0.0625, 0.375, 0.3125, 0.4375, 0.3125, 0.4375, 0.3125, 0.375, 0.3125, 0.5, 0.9375, 0.4687, 1.0, 0.4375, 0.9375, 0.4687, 5.96e-08, 0.5, 0.0625, 0.4375, 0.0625, 0.375, 0.5, 0.375, 0.4375, 0.375, 0.4375, 0.375, 0.5, 0.5, 0.875, 0.5, 0.9375, 0.4375, 0.9375, 0.4375, 0.875, 0.625, 0.625, 0.625, 0.6875, 0.625, 0.6875, 0.625, 0.625, 0.5, 0.8125, 0.5, 0.875, 0.4375, 0.875, 0.4375, 0.8125, 0.625, 0.6875, 0.5625, 0.6875, 0.5625, 0.6875, 0.625, 0.6875, 0.375, 0.625, 0.375, 0.5625, 0.375, 0.5625, 0.375, 0.625, 0.4375, 0.9375, 0.4062, 1.0, 0.375, 0.9375, 0.4062, 5.96e-08, 0.4375, 0.0625, 0.375, 0.0625, 0.375, 0.6875, 0.375, 0.625, 0.375, 0.625, 0.375, 0.6875, 0.4375, 0.875, 0.4375, 0.9375, 0.375, 0.9375, 0.375, 0.875, 0.625, 0.3125, 0.625, 0.375, 0.625, 0.375, 0.625, 0.3125, 0.4375, 0.8125, 0.4375, 0.875, 0.375, 0.875, 0.375, 0.8125, 0.5, 0.6875, 0.4375, 0.6875, 0.4375, 0.6875, 0.5, 0.6875, 0.4375, 0.75, 0.4375, 0.8125, 0.375, 0.8125, 0.375, 0.75, 0.4375, 0.25, 0.4375, 0.3125, 0.375, 0.3125, 0.375, 0.25, 0.4375, 0.6875, 0.4375, 0.75, 0.375, 0.75, 0.375, 0.6875, 0.4375, 0.1875, 0.4375, 0.25, 0.375, 0.25, 0.375, 0.1875, 0.375, 0.5625, 0.375, 0.5, 0.375, 0.5, 0.375, 0.5625, 0.4375, 0.125, 0.4375, 0.1875, 0.375, 0.1875, 0.375, 0.125, 0.5625, 0.6875, 0.5, 0.6875, 0.5, 0.6875, 0.5625, 0.6875, 0.4375, 0.0625, 0.4375, 0.125, 0.375, 0.125, 0.375, 0.0625, 0.375, 0.25, 0.375, 0.3125, 0.3125, 0.3125, 0.3125, 0.25, 0.375, 0.6875, 0.375, 0.75, 0.3125, 0.75, 0.3125, 0.6875, 0.375, 0.1875, 0.375, 0.25, 0.3125, 0.25, 0.3125, 0.1875, 0.375, 0.625, 0.375, 0.6875, 0.3125, 0.6875, 0.3125, 0.625, 0.375, 0.125, 0.375, 0.1875, 0.3125, 0.1875, 0.3125, 0.125, 0.375, 0.5625, 0.375, 0.625, 0.3125, 0.625, 0.3125, 0.5625, 0.375, 0.0625, 0.375, 0.125, 0.3125, 0.125, 0.3125, 0.0625, 0.375, 0.5, 0.375, 0.5625, 0.3125, 0.5625, 0.3125, 0.5, 0.375, 0.9375, 0.3437, 1.0, 0.3125, 0.9375, 0.3437, 5.96e-08, 0.375, 0.0625, 0.3125, 0.0625, 0.375, 0.4375, 0.375, 0.5, 0.3125, 0.5, 0.3125, 0.4375, 0.375, 0.875, 0.375, 0.9375, 0.3125, 0.9375, 0.3125, 0.875, 0.375, 0.375, 0.375, 0.4375, 0.3125, 0.4375, 0.3125, 0.375, 0.375, 0.8125, 0.375, 0.875, 0.3125, 0.875, 0.3125, 0.8125, 0.375, 0.3125, 0.375, 0.375, 0.3125, 0.375, 0.3125, 0.3125, 0.375, 0.75, 0.375, 0.8125, 0.3125, 0.8125, 0.3125, 0.75, 0.2812, 5.96e-08, 0.3125, 0.0625, 0.25, 0.0625, 0.3125, 0.4375, 0.3125, 0.5, 0.25, 0.5, 0.25, 0.4375, 0.3125, 0.875, 0.3125, 0.9375, 0.25, 0.9375, 0.25, 0.875, 0.3125, 0.375, 0.3125, 0.4375, 0.25, 0.4375, 0.25, 0.375, 0.3125, 0.8125, 0.3125, 0.875, 0.25, 0.875, 0.25, 0.8125, 0.3125, 0.3125, 0.3125, 0.375, 0.25, 0.375, 0.25, 0.3125, 0.3125, 0.75, 0.3125, 0.8125, 0.25, 0.8125, 0.25, 0.75, 0.3125, 0.25, 0.3125, 0.3125, 0.25, 0.3125, 0.25, 0.25, 0.3125, 0.6875, 0.3125, 0.75, 0.25, 0.75, 0.25, 0.6875, 0.3125, 0.1875, 0.3125, 0.25, 0.25, 0.25, 0.25, 0.1875, 0.3125, 0.625, 0.3125, 0.6875, 0.25, 0.6875, 0.25, 0.625, 0.3125, 0.125, 0.3125, 0.1875, 0.25, 0.1875, 0.25, 0.125, 0.3125, 0.5625, 0.3125, 0.625, 0.25, 0.625, 0.25, 0.5625, 0.3125, 0.0625, 0.3125, 0.125, 0.25, 0.125, 0.25, 0.0625, 0.3125, 0.5, 0.3125, 0.5625, 0.25, 0.5625, 0.25, 0.5, 0.3125, 0.9375, 0.2812, 1.0, 0.25, 0.9375, 0.25, 0.1875, 0.25, 0.25, 0.1875, 0.25, 0.1875, 0.1875, 0.25, 0.625, 0.25, 0.6875, 0.1875, 0.6875, 0.1875, 0.625, 0.25, 0.125, 0.25, 0.1875, 0.1875, 0.1875, 0.1875, 0.125, 0.25, 0.5625, 0.25, 0.625, 0.1875, 0.625, 0.1875, 0.5625, 0.25, 0.0625, 0.25, 0.125, 0.1875, 0.125, 0.1875, 0.0625, 0.25, 0.5, 0.25, 0.5625, 0.1875, 0.5625, 0.1875, 0.5, 0.25, 0.9375, 0.2187, 1.0, 0.1875, 0.9375, 0.2187, 5.96e-08, 0.25, 0.0625, 0.1875, 0.0625, 0.25, 0.4375, 0.25, 0.5, 0.1875, 0.5, 0.1875, 0.4375, 0.25, 0.875, 0.25, 0.9375, 0.1875, 0.9375, 0.1875, 0.875, 0.25, 0.375, 0.25, 0.4375, 0.1875, 0.4375, 0.1875, 0.375, 0.25, 0.8125, 0.25, 0.875, 0.1875, 0.875, 0.1875, 0.8125, 0.25, 0.3125, 0.25, 0.375, 0.1875, 0.375, 0.1875, 0.3125, 0.25, 0.75, 0.25, 0.8125, 0.1875, 0.8125, 0.1875, 0.75, 0.25, 0.25, 0.25, 0.3125, 0.1875, 0.3125, 0.1875, 0.25, 0.25, 0.6875, 0.25, 0.75, 0.1875, 0.75, 0.1875, 0.6875, 0.1875, 0.875, 0.1875, 0.9375, 0.125, 0.9375, 0.125, 0.875, 0.1875, 0.375, 0.1875, 0.4375, 0.125, 0.4375, 0.125, 0.375, 0.1875, 0.8125, 0.1875, 0.875, 0.125, 0.875, 0.125, 0.8125, 0.1875, 0.3125, 0.1875, 0.375, 0.125, 0.375, 0.125, 0.3125, 0.1875, 0.75, 0.1875, 0.8125, 0.125, 0.8125, 0.125, 0.75, 0.1875, 0.25, 0.1875, 0.3125, 0.125, 0.3125, 0.125, 0.25, 0.1875, 0.6875, 0.1875, 0.75, 0.125, 0.75, 0.125, 0.6875, 0.1875, 0.1875, 0.1875, 0.25, 0.125, 0.25, 0.125, 0.1875, 0.1875, 0.625, 0.1875, 0.6875, 0.125, 0.6875, 0.125, 0.625, 0.1875, 0.125, 0.1875, 0.1875, 0.125, 0.1875, 0.125, 0.125, 0.1875, 0.5625, 0.1875, 0.625, 0.125, 0.625, 0.125, 0.5625, 0.1875, 0.0625, 0.1875, 0.125, 0.125, 0.125, 0.125, 0.0625, 0.1875, 0.5, 0.1875, 0.5625, 0.125, 0.5625, 0.125, 0.5, 0.1875, 0.9375, 0.1562, 1.0, 0.125, 0.9375, 0.1562, 5.96e-08, 0.1875, 0.0625, 0.125, 0.0625, 0.1875, 0.4375, 0.1875, 0.5, 0.125, 0.5, 0.125, 0.4375, 0.125, 0.625, 0.125, 0.6875, 0.0625, 0.6875, 0.0625, 0.625, 0.125, 0.125, 0.125, 0.1875, 0.0625, 0.1875, 0.0625, 0.125, 0.125, 0.5625, 0.125, 0.625, 0.0625, 0.625, 0.0625, 0.5625, 0.125, 0.0625, 0.125, 0.125, 0.0625, 0.125, 0.0625, 0.0625, 0.125, 0.5, 0.125, 0.5625, 0.0625, 0.5625, 0.0625, 0.5, 0.125, 0.9375, 0.09375, 1.0, 0.0625, 0.9375, 0.09375, 5.96e-08, 0.125, 0.0625, 0.0625, 0.0625, 0.125, 0.4375, 0.125, 0.5, 0.0625, 0.5, 0.0625, 0.4375, 0.125, 0.875, 0.125, 0.9375, 0.0625, 0.9375, 0.0625, 0.875, 0.125, 0.375, 0.125, 0.4375, 0.0625, 0.4375, 0.0625, 0.375, 0.125, 0.8125, 0.125, 0.875, 0.0625, 0.875, 0.0625, 0.8125, 0.125, 0.3125, 0.125, 0.375, 0.0625, 0.375, 0.0625, 0.3125, 0.125, 0.75, 0.125, 0.8125, 0.0625, 0.8125, 0.0625, 0.75, 0.125, 0.25, 0.125, 0.3125, 0.0625, 0.3125, 0.0625, 0.25, 0.125, 0.6875, 0.125, 0.75, 0.0625, 0.75, 0.0625, 0.6875, 0.125, 0.1875, 0.125, 0.25, 0.0625, 0.25, 0.0625, 0.1875, 0.0625, 0.375, 0.0625, 0.4375, 0.0, 0.4375, 0.0, 0.375, 0.0625, 0.8125, 0.0625, 0.875, 0.0, 0.875, 0.0, 0.8125, 0.0625, 0.3125, 0.0625, 0.375, 0.0, 0.375, 0.0, 0.3125, 0.0625, 0.75, 0.0625, 0.8125, 0.0, 0.8125, 0.0, 0.75, 0.0625, 0.25, 0.0625, 0.3125, 0.0, 0.3125, 0.0, 0.25, 0.0625, 0.6875, 0.0625, 0.75, 0.0, 0.75, 0.0, 0.6875, 0.0625, 0.1875, 0.0625, 0.25, 0.0, 0.25, 0.0, 0.1875, 0.0625, 0.625, 0.0625, 0.6875, 0.0, 0.6875, 0.0, 0.625, 0.0625, 0.125, 0.0625, 0.1875, 0.0, 0.1875, 0.0, 0.125, 0.0625, 0.5625, 0.0625, 0.625, 0.0, 0.625, 0.0, 0.5625, 0.0625, 0.0625, 0.0625, 0.125, 0.0, 0.125, 0.0, 0.0625, 0.0625, 0.5, 0.0625, 0.5625, 0.0, 0.5625, 0.0, 0.5, 0.0625, 0.9375, 0.03125, 1.0, 0.0, 0.9375, 0.03125, 5.96e-08, 0.0625, 0.0625, 0.0, 0.0625, 0.0625, 0.4375, 0.0625, 0.5, 0.0, 0.5, 0.0, 0.4375, 0.0625, 0.875, 0.0625, 0.9375, 0.0, 0.9375, 0.0, 0.875, 1.0, 0.125, 1.0, 0.1875, 0.9375, 0.1875, 0.9375, 0.125, 1.0, 0.5625, 1.0, 0.625, 0.9375, 0.625, 0.9375, 0.5625, 1.0, 0.0625, 1.0, 0.125, 0.9375, 0.125, 0.9375, 0.0625, 1.0, 0.5, 1.0, 0.5625, 0.9375, 0.5625, 0.9375, 0.5, 1.0, 0.9375, 0.9687, 1.0, 0.9375, 0.9375, 0.9687, 5.96e-08, 1.0, 0.0625, 0.9375, 0.0625, 1.0, 0.4375, 1.0, 0.5, 0.9375, 0.5, 0.9375, 0.4375, 1.0, 0.875, 1.0, 0.9375, 0.9375, 0.9375, 0.9375, 0.875, 1.0, 0.375, 1.0, 0.4375, 0.9375, 0.4375, 0.9375, 0.375, 1.0, 0.8125, 1.0, 0.875, 0.9375, 0.875, 0.9375, 0.8125, 1.0, 0.3125, 1.0, 0.375, 0.9375, 0.375, 0.9375, 0.3125, 1.0, 0.75, 1.0, 0.8125, 0.9375, 0.8125, 0.9375, 0.75, 1.0, 0.25, 1.0, 0.3125, 0.9375, 0.3125, 0.9375, 0.25, 1.0, 0.6875, 1.0, 0.75, 0.9375, 0.75, 0.9375, 0.6875, 1.0, 0.1875, 1.0, 0.25, 0.9375, 0.25, 0.9375, 0.1875, 1.0, 0.625, 1.0, 0.6875, 0.9375, 0.6875, 0.9375, 0.625, 0.9375, 0.8125, 0.9375, 0.875, 0.875, 0.875, 0.875, 0.8125, 0.9375, 0.3125, 0.9375, 0.375, 0.875, 0.375, 0.875, 0.3125, 0.9375, 0.75, 0.9375, 0.8125, 0.875, 0.8125, 0.875, 0.75, 0.9375, 0.25, 0.9375, 0.3125, 0.875, 0.3125, 0.875, 0.25, 0.9375, 0.6875, 0.9375, 0.75, 0.875, 0.75, 0.875, 0.6875, 0.9375, 0.1875, 0.9375, 0.25, 0.875, 0.25, 0.875, 0.1875, 0.9375, 0.625, 0.9375, 0.6875, 0.875, 0.6875, 0.875, 0.625, 0.9375, 0.125, 0.9375, 0.1875, 0.875, 0.1875, 0.875, 0.125, 0.9375, 0.5625, 0.9375, 0.625, 0.875, 0.625, 0.875, 0.5625, 0.9375, 0.0625, 0.9375, 0.125, 0.875, 0.125, 0.875, 0.0625, 0.9375, 0.5, 0.9375, 0.5625, 0.875, 0.5625, 0.875, 0.5, 0.9375, 0.9375, 0.9062, 1.0, 0.875, 0.9375, 0.9062, 5.96e-08, 0.9375, 0.0625, 0.875, 0.0625, 0.9375, 0.4375, 0.9375, 0.5, 0.875, 0.5, 0.875, 0.4375, 0.9375, 0.875, 0.9375, 0.9375, 0.875, 0.9375, 0.875, 0.875, 0.9375, 0.375, 0.9375, 0.4375, 0.875, 0.4375, 0.875, 0.375, 0.875, 0.5625, 0.875, 0.625, 0.8125, 0.625, 0.8125, 0.5625, 0.875, 0.0625, 0.875, 0.125, 0.8125, 0.125, 0.8125, 0.0625, 0.875, 0.5, 0.875, 0.5625, 0.8125, 0.5625, 0.8125, 0.5, 0.875, 0.9375, 0.8437, 1.0, 0.8125, 0.9375, 0.8437, 5.96e-08, 0.875, 0.0625, 0.8125, 0.0625, 0.875, 0.4375, 0.875, 0.5, 0.8125, 0.5, 0.8125, 0.4375, 0.875, 0.875, 0.875, 0.9375, 0.8125, 0.9375, 0.8125, 0.875, 0.875, 0.375, 0.875, 0.4375, 0.8125, 0.4375, 0.8125, 0.375, 0.875, 0.8125, 0.875, 0.875, 0.8125, 0.875, 0.8125, 0.8125, 0.875, 0.3125, 0.875, 0.375, 0.8125, 0.375, 0.8125, 0.3125, 0.875, 0.75, 0.875, 0.8125, 0.8125, 0.8125, 0.8125, 0.75, 0.875, 0.25, 0.875, 0.3125, 0.8125, 0.3125, 0.8125, 0.25, 0.875, 0.6875, 0.875, 0.75, 0.8125, 0.75, 0.8125, 0.6875, 0.875, 0.1875, 0.875, 0.25, 0.8125, 0.25, 0.8125, 0.1875, 0.875, 0.625, 0.875, 0.6875, 0.8125, 0.6875, 0.8125, 0.625, 0.875, 0.125, 0.875, 0.1875, 0.8125, 0.1875, 0.8125, 0.125, 0.8125, 0.3125, 0.8125, 0.375, 0.75, 0.375, 0.75, 0.3125, 0.8125, 0.75, 0.8125, 0.8125, 0.75, 0.8125, 0.75, 0.75, 0.8125, 0.25, 0.8125, 0.3125, 0.75, 0.3125, 0.75, 0.25, 0.8125, 0.6875, 0.8125, 0.75, 0.75, 0.75, 0.75, 0.6875, 0.8125, 0.1875, 0.8125, 0.25, 0.75, 0.25, 0.75, 0.1875, 0.8125, 0.625, 0.8125, 0.6875, 0.75, 0.6875, 0.75, 0.625, 0.8125, 0.125, 0.8125, 0.1875, 0.75, 0.1875, 0.75, 0.125, 0.8125, 0.5625, 0.8125, 0.625, 0.75, 0.625, 0.75, 0.5625, 0.8125, 0.0625, 0.8125, 0.125, 0.75, 0.125, 0.75, 0.0625, 0.8125, 0.5, 0.8125, 0.5625, 0.75, 0.5625, 0.75, 0.5, 0.8125, 0.9375, 0.7812, 1.0, 0.75, 0.9375, 0.7812, 5.96e-08, 0.8125, 0.0625, 0.75, 0.0625, 0.8125, 0.4375, 0.8125, 0.5, 0.75, 0.5, 0.75, 0.4375, 0.8125, 0.875, 0.8125, 0.9375, 0.75, 0.9375, 0.75, 0.875, 0.8125, 0.375, 0.8125, 0.4375, 0.75, 0.4375, 0.75, 0.375, 0.8125, 0.8125, 0.8125, 0.875, 0.75, 0.875, 0.75, 0.8125, 0.5625, 0.3125, 0.625, 0.3125, 0.625, 0.3125, 0.5625, 0.3125, 0.375, 0.3125, 0.4375, 0.3125, 0.4375, 0.3125, 0.375, 0.3125, 0.5, 0.3125, 0.5625, 0.3125, 0.5625, 0.3125, 0.5, 0.3125, 0.625, 0.4375, 0.625, 0.5, 0.625, 0.5, 0.625, 0.4375, 0.625, 0.3125, 0.625, 0.375, 0.625, 0.375, 0.625, 0.3125, 0.4375, 0.3125, 0.5, 0.3125, 0.5, 0.3125, 0.4375, 0.3125, 0.625, 0.6875, 0.5625, 0.6875, 0.5625, 0.6875, 0.625, 0.6875, 0.625, 0.375, 0.625, 0.4375, 0.625, 0.4375, 0.625, 0.375, 0.375, 0.375, 0.375, 0.3125, 0.375, 0.3125, 0.375, 0.375, 0.625, 0.5, 0.625, 0.5625, 0.625, 0.5625, 0.625, 0.5, 0.375, 0.5, 0.375, 0.4375, 0.375, 0.4375, 0.375, 0.5, 0.625, 0.625, 0.625, 0.6875, 0.625, 0.6875, 0.625, 0.625, 0.375, 0.4375, 0.375, 0.375, 0.375, 0.375, 0.375, 0.4375, 0.4375, 0.6875, 0.375, 0.6875, 0.375, 0.6875, 0.4375, 0.6875, 0.625, 0.5625, 0.625, 0.625, 0.625, 0.625, 0.625, 0.5625, 0.375, 0.625, 0.375, 0.5625, 0.375, 0.5625, 0.375, 0.625, 0.375, 0.3125, 0.4375, 0.3125, 0.4366, 0.3125, 0.3764, 0.3143, 0.3764, 0.3143, 0.4366, 0.3125, 0.4531, 0.3829, 0.4334, 0.4007, 0.4334, 0.4007, 0.4531, 0.3829, 0.4731, 0.4635, 0.375, 0.4375, 0.375, 0.375, 0.375, 0.3748, 0.375, 0.4374, 0.375, 0.4374, 0.375, 0.3748, 0.4236, 0.4241, 0.4178, 0.4592, 0.4178, 0.4592, 0.4236, 0.4241, 0.4663, 0.484, 0.375, 0.5625, 0.375, 0.5, 0.375, 0.5, 0.375, 0.5626, 0.375, 0.5626, 0.375, 0.5, 0.416, 0.5, 0.4178, 0.5408, 0.4178, 0.5408, 0.416, 0.5, 0.4663, 0.516, 0.375, 0.6875, 0.375, 0.625, 0.375, 0.6252, 0.3764, 0.6857, 0.3764, 0.6857, 0.375, 0.6252, 0.4236, 0.5759, 0.4334, 0.5993, 0.4334, 0.5993, 0.4236, 0.5759, 0.4731, 0.5365, 0.4777, 0.4579, 0.4531, 0.3829, 0.5, 0.3728, 0.5, 0.3728, 0.4531, 0.3829, 0.4366, 0.3125, 0.5, 0.3125, 0.5, 0.3125, 0.4366, 0.3125, 0.4375, 0.3125, 0.5, 0.3125, 0.5223, 0.5421, 0.5469, 0.6171, 0.5, 0.6272, 0.5, 0.6272, 0.5469, 0.6171, 0.5634, 0.6875, 0.5, 0.6875, 0.5, 0.6875, 0.5634, 0.6875, 0.5625, 0.6875, 0.5, 0.6875, 0.5269, 0.5365, 0.5666, 0.5993, 0.5469, 0.6171, 0.5469, 0.6171, 0.5666, 0.5993, 0.6236, 0.6857, 0.5634, 0.6875, 0.5634, 0.6875, 0.6236, 0.6857, 0.625, 0.6875, 0.5625, 0.6875, 0.5269, 0.4635, 0.5666, 0.4007, 0.5764, 0.4241, 0.5764, 0.4241, 0.5666, 0.4007, 0.6236, 0.3143, 0.625, 0.3748, 0.625, 0.3748, 0.6236, 0.3143, 0.625, 0.3125, 0.625, 0.375, 0.5337, 0.484, 0.5822, 0.4592, 0.584, 0.5, 0.584, 0.5, 0.5822, 0.4592, 0.625, 0.4374, 0.625, 0.5, 0.625, 0.5, 0.625, 0.4374, 0.625, 0.4375, 0.625, 0.5, 0.5337, 0.516, 0.5822, 0.5408, 0.5764, 0.5759, 0.5764, 0.5759, 0.5822, 0.5408, 0.625, 0.5626, 0.625, 0.6252, 0.625, 0.6252, 0.625, 0.5626, 0.625, 0.5625, 0.625, 0.625, 0.4777, 0.5421, 0.4531, 0.6171, 0.4334, 0.5993, 0.4334, 0.5993, 0.4531, 0.6171, 0.4366, 0.6875, 0.3764, 0.6857, 0.3764, 0.6857, 0.4366, 0.6875, 0.4375, 0.6875, 0.375, 0.6875, 0.375, 0.375, 0.375, 0.3125, 0.3764, 0.3143, 0.375, 0.3748, 0.375, 0.3748, 0.3764, 0.3143, 0.4334, 0.4007, 0.4236, 0.4241, 0.4236, 0.4241, 0.4334, 0.4007, 0.4698, 0.4705, 0.375, 0.5, 0.375, 0.4375, 0.375, 0.4374, 0.375, 0.5, 0.375, 0.5, 0.375, 0.4374, 0.4178, 0.4592, 0.416, 0.5, 0.416, 0.5, 0.4178, 0.4592, 0.4649, 0.5, 0.375, 0.625, 0.375, 0.5625, 0.375, 0.5626, 0.375, 0.6252, 0.375, 0.6252, 0.375, 0.5626, 0.4178, 0.5408, 0.4236, 0.5759, 0.4236, 0.5759, 0.4178, 0.5408, 0.4698, 0.5295, 0.5, 0.5507, 0.5, 0.6272, 0.4531, 0.6171, 0.4531, 0.6171, 0.5, 0.6272, 0.5, 0.6875, 0.4366, 0.6875, 0.4366, 0.6875, 0.5, 0.6875, 0.5, 0.6875, 0.4375, 0.6875, 0.5302, 0.4705, 0.5764, 0.4241, 0.5822, 0.4592, 0.5822, 0.4592, 0.5764, 0.4241, 0.625, 0.3748, 0.625, 0.4374, 0.625, 0.4374, 0.625, 0.3748, 0.625, 0.375, 0.625, 0.4375, 0.5625, 0.3125, 0.625, 0.3125, 0.6236, 0.3143, 0.5634, 0.3125, 0.5634, 0.3125, 0.6236, 0.3143, 0.5666, 0.4007, 0.5469, 0.3829, 0.5469, 0.3829, 0.5666, 0.4007, 0.5223, 0.4579, 0.5351, 0.5, 0.584, 0.5, 0.5822, 0.5408, 0.5822, 0.5408, 0.584, 0.5, 0.625, 0.5, 0.625, 0.5626, 0.625, 0.5626, 0.625, 0.5, 0.625, 0.5, 0.625, 0.5625, 0.5302, 0.5295, 0.5764, 0.5759, 0.5666, 0.5993, 0.5666, 0.5993, 0.5764, 0.5759, 0.625, 0.6252, 0.6236, 0.6857, 0.6236, 0.6857, 0.625, 0.6252, 0.625, 0.625, 0.625, 0.6875, 0.5, 0.3125, 0.5625, 0.3125, 0.5634, 0.3125, 0.5, 0.3125, 0.5, 0.3125, 0.5634, 0.3125, 0.5469, 0.3829, 0.5, 0.3728, 0.5, 0.3728, 0.5469, 0.3829, 0.5, 0.4493, 0.375, 0.625, 0.375, 0.5625, 0.375, 0.5625, 0.375, 0.625, 0.375, 0.625, 0.375, 0.5625, 0.375, 0.5625, 0.375, 0.625, 0.375, 0.625, 0.375, 0.5625, 0.375, 0.5625, 0.375, 0.625, 0.625, 0.5625, 0.625, 0.625, 0.625, 0.625, 0.625, 0.5625, 0.625, 0.5625, 0.625, 0.625, 0.625, 0.625, 0.625, 0.5625, 0.625, 0.5625, 0.625, 0.625, 0.625, 0.625, 0.625, 0.5625, 0.4375, 0.6875, 0.375, 0.6875, 0.375, 0.6875, 0.4375, 0.6875, 0.4375, 0.6875, 0.375, 0.6875, 0.375, 0.6875, 0.4375, 0.6875, 0.4375, 0.6875, 0.375, 0.6875, 0.375, 0.6875, 0.4375, 0.6875, 0.375, 0.4375, 0.375, 0.375, 0.375, 0.375, 0.375, 0.4375, 0.375, 0.4375, 0.375, 0.375, 0.375, 0.375, 0.375, 0.4375, 0.375, 0.4375, 0.375, 0.375, 0.375, 0.375, 0.375, 0.4375, 0.625, 0.625, 0.625, 0.6875, 0.625, 0.6875, 0.625, 0.625, 0.625, 0.625, 0.625, 0.6875, 0.625, 0.6875, 0.625, 0.625, 0.625, 0.625, 0.625, 0.6875, 0.625, 0.6875, 0.625, 0.625, 0.375, 0.5, 0.375, 0.4375, 0.375, 0.4375, 0.375, 0.5, 0.375, 0.5, 0.375, 0.4375, 0.375, 0.4375, 0.375, 0.5, 0.375, 0.5, 0.375, 0.4375, 0.375, 0.4375, 0.375, 0.5, 0.625, 0.5, 0.625, 0.5625, 0.625, 0.5625, 0.625, 0.5, 0.625, 0.5, 0.625, 0.5625, 0.625, 0.5625, 0.625, 0.5, 0.625, 0.5, 0.625, 0.5625, 0.625, 0.5625, 0.625, 0.5, 0.375, 0.375, 0.375, 0.3125, 0.375, 0.3125, 0.375, 0.375, 0.375, 0.375, 0.375, 0.3125, 0.375, 0.3125, 0.375, 0.375, 0.375, 0.375, 0.375, 0.3125, 0.375, 0.3125, 0.375, 0.375, 0.625, 0.375, 0.625, 0.4375, 0.625, 0.4375, 0.625, 0.375, 0.625, 0.375, 0.625, 0.4375, 0.625, 0.4375, 0.625, 0.375, 0.625, 0.375, 0.625, 0.4375, 0.625, 0.4375, 0.625, 0.375, 0.625, 0.6875, 0.5625, 0.6875, 0.5625, 0.6875, 0.625, 0.6875, 0.625, 0.6875, 0.5625, 0.6875, 0.5625, 0.6875, 0.625, 0.6875, 0.625, 0.6875, 0.5625, 0.6875, 0.5625, 0.6875, 0.625, 0.6875, 0.4375, 0.3125, 0.5, 0.3125, 0.5, 0.3125, 0.4375, 0.3125, 0.4375, 0.3125, 0.5, 0.3125, 0.5, 0.3125, 0.4375, 0.3125, 0.4375, 0.3125, 0.5, 0.3125, 0.5, 0.3125, 0.4375, 0.3125, 0.625, 0.3125, 0.625, 0.375, 0.625, 0.375, 0.625, 0.3125, 0.625, 0.3125, 0.625, 0.375, 0.625, 0.375, 0.625, 0.3125, 0.625, 0.3125, 0.625, 0.375, 0.625, 0.375, 0.625, 0.3125, 0.625, 0.4375, 0.625, 0.5, 0.625, 0.5, 0.625, 0.4375, 0.625, 0.4375, 0.625, 0.5, 0.625, 0.5, 0.625, 0.4375, 0.625, 0.4375, 0.625, 0.5, 0.625, 0.5, 0.625, 0.4375, 0.5, 0.3125, 0.5625, 0.3125, 0.5625, 0.3125, 0.5, 0.3125, 0.5, 0.3125, 0.5625, 0.3125, 0.5625, 0.3125, 0.5, 0.3125, 0.5, 0.3125, 0.5625, 0.3125, 0.5625, 0.3125, 0.5, 0.3125, 0.375, 0.3125, 0.4375, 0.3125, 0.4375, 0.3125, 0.375, 0.3125, 0.375, 0.3125, 0.4375, 0.3125, 0.4375, 0.3125, 0.375, 0.3125, 0.375, 0.3125, 0.4375, 0.3125, 0.4375, 0.3125, 0.375, 0.3125, 0.5625, 0.3125, 0.625, 0.3125, 0.625, 0.3125, 0.5625, 0.3125, 0.5625, 0.3125, 0.625, 0.3125, 0.625, 0.3125, 0.5625, 0.3125, 0.5625, 0.3125, 0.625, 0.3125, 0.625, 0.3125, 0.5625, 0.3125, 0.5, 0.6875, 0.4375, 0.6875, 0.4375, 0.6875, 0.5, 0.6875, 0.5, 0.6875, 0.4375, 0.6875, 0.4375, 0.6875, 0.5, 0.6875, 0.5, 0.6875, 0.4375, 0.6875, 0.4375, 0.6875, 0.5, 0.6875, 0.375, 0.5625, 0.375, 0.5, 0.375, 0.5, 0.375, 0.5625, 0.375, 0.5625, 0.375, 0.5, 0.375, 0.5, 0.375, 0.5625, 0.375, 0.5625, 0.375, 0.5, 0.375, 0.5, 0.375, 0.5625, 0.375, 0.6875, 0.375, 0.625, 0.375, 0.625, 0.375, 0.6875, 0.375, 0.6875, 0.375, 0.625, 0.375, 0.625, 0.375, 0.6875, 0.375, 0.6875, 0.375, 0.625, 0.375, 0.625, 0.375, 0.6875, 0.5625, 0.6875, 0.5, 0.6875, 0.5, 0.6875, 0.5625, 0.6875, 0.5625, 0.6875, 0.5, 0.6875, 0.5, 0.6875, 0.5625, 0.6875, 0.5625, 0.6875, 0.5, 0.6875, 0.5, 0.6875, 0.5625, 0.6875, 0.5625, 0.6875, 0.5, 0.6875, 0.5, 0.6875, 0.5625, 0.6875, 0.375, 0.6875, 0.375, 0.625, 0.375, 0.625, 0.375, 0.6875, 0.375, 0.5625, 0.375, 0.5, 0.375, 0.5, 0.375, 0.5625, 0.5, 0.6875, 0.4375, 0.6875, 0.4375, 0.6875, 0.5, 0.6875, 0.5625, 0.3125, 0.625, 0.3125, 0.625, 0.3125, 0.5625, 0.3125, 0.375, 0.3125, 0.4375, 0.3125, 0.4375, 0.3125, 0.375, 0.3125, 0.5, 0.3125, 0.5625, 0.3125, 0.5625, 0.3125, 0.5, 0.3125, 0.625, 0.4375, 0.625, 0.5, 0.625, 0.5, 0.625, 0.4375, 0.625, 0.3125, 0.625, 0.375, 0.625, 0.375, 0.625, 0.3125, 0.4375, 0.3125, 0.5, 0.3125, 0.5, 0.3125, 0.4375, 0.3125, 0.625, 0.6875, 0.5625, 0.6875, 0.5625, 0.6875, 0.625, 0.6875, 0.625, 0.375, 0.625, 0.4375, 0.625, 0.4375, 0.625, 0.375, 0.375, 0.375, 0.375, 0.3125, 0.375, 0.3125, 0.375, 0.375, 0.625, 0.5, 0.625, 0.5625, 0.625, 0.5625, 0.625, 0.5, 0.375, 0.5, 0.375, 0.4375, 0.375, 0.4375, 0.375, 0.5, 0.625, 0.625, 0.625, 0.6875, 0.625, 0.6875, 0.625, 0.625, 0.375, 0.4375, 0.375, 0.375, 0.375, 0.375, 0.375, 0.4375, 0.4375, 0.6875, 0.375, 0.6875, 0.375, 0.6875, 0.4375, 0.6875, 0.625, 0.5625, 0.625, 0.625, 0.625, 0.625, 0.625, 0.5625, 0.375, 0.625, 0.375, 0.5625, 0.375, 0.5625, 0.375, 0.625])
me_sphere.update()
me_circle = bpy.data.meshes.new('Circle')
me_circle.from_pydata([(0.3063, 0.162, -4.106), (0.2441, 0.1496, -4.104), (0.1913, 0.1144, -4.101), (0.1561, 0.06156, -4.097), (0.144, -0.0006275, -4.092), (0.1566, -0.0626, -4.087), (0.192, -0.1149, -4.084), (0.2445, -0.1497, -4.082), (0.3063, -0.162, -4.081), (0.3681, -0.1498, -4.083), (0.4207, -0.115, -4.086), (0.4561, -0.06268, -4.09), (0.4687, -0.0006316, -4.095), (0.4565, 0.06158, -4.099), (0.4213, 0.1144, -4.103), (0.3685, 0.1496, -4.105), (0.3073, 0.1709, -3.978), (0.3197, 0.1286, -2.256), (0.3181, 0.2456, -2.474), (0.3195, 0.2125, -2.285), (0.3189, 0.2408, -2.365), (0.2675, 0.2355, -2.474), (0.2455, 0.1588, -3.976), (0.2731, 0.2317, -2.365), (0.2866, 0.206, -2.285), (0.2246, 0.2068, -2.474), (0.1929, 0.124, -3.974), (0.2342, 0.2057, -2.365), (0.2587, 0.1874, -2.285), (0.196, 0.1639, -2.475), (0.1575, 0.07163, -3.969), (0.2082, 0.1668, -2.365), (0.2401, 0.1595, -2.285), (0.1859, 0.1133, -2.475), (0.1449, 0.009581, -3.965), (0.1991, 0.121, -2.365), (0.2335, 0.1266, -2.285), (0.196, 0.06271, -2.475), (0.1571, -0.05263, -3.96), (0.2082, 0.07511, -2.365), (0.2401, 0.09367, -2.285), (0.2246, 0.01982, -2.474), (0.1924, -0.1054, -3.956), (0.2342, 0.03624, -2.365), (0.2587, 0.06578, -2.285), (0.2675, -0.008834, -2.474), (0.2451, -0.1406, -3.954), (0.2731, 0.01026, -2.365), (0.2866, 0.04714, -2.285), (0.3181, -0.0189, -2.474), (0.3074, -0.153, -3.953), (0.3189, 0.001141, -2.365), (0.3195, 0.0406, -2.285), (0.3687, -0.008837, -2.474), (0.3696, -0.1406, -3.955), (0.3648, 0.01026, -2.365), (0.3524, 0.04714, -2.285), (0.4116, 0.01982, -2.474), (0.4223, -0.1054, -3.958), (0.4037, 0.03623, -2.365), (0.3803, 0.06578, -2.285), (0.4403, 0.06271, -2.475), (0.4575, -0.05261, -3.962), (0.4297, 0.07511, -2.365), (0.399, 0.09367, -2.285), (0.4504, 0.1133, -2.475), (0.4697, 0.009577, -3.967), (0.4388, 0.121, -2.365), (0.4055, 0.1266, -2.285), (0.4403, 0.1639, -2.475), (0.3691, 0.1587, -3.977), (0.4297, 0.1668, -2.365), (0.399, 0.1595, -2.285), (0.4116, 0.2068, -2.474), (0.4216, 0.1239, -3.975), (0.4037, 0.2057, -2.365), (0.3803, 0.1874, -2.285), (0.3687, 0.2355, -2.474), (0.457, 0.07156, -3.972), (0.3648, 0.2317, -2.365), (0.3524, 0.206, -2.285), (0.4047, 0.1454, -3.34), (0.4068, 0.1545, -3.235), (0.4054, 0.1484, -3.305), (0.4061, 0.1515, -3.27), (0.4333, 0.1026, -3.338), (0.4355, 0.1117, -3.233), (0.4341, 0.1056, -3.303), (0.4348, 0.1087, -3.268), (0.4434, 0.05207, -3.337), (0.4456, 0.06125, -3.231), (0.4441, 0.05513, -3.302), (0.4448, 0.05819, -3.266), (0.4333, 0.001588, -3.335), (0.4355, 0.01076, -3.229), (0.4341, 0.004646, -3.3), (0.4348, 0.007704, -3.265), (0.4047, -0.04121, -3.333), (0.4068, -0.03204, -3.228), (0.4054, -0.03815, -3.298), (0.4061, -0.03509, -3.263), (0.3618, -0.0698, -3.332), (0.3639, -0.06063, -3.227), (0.3625, -0.06674, -3.297), (0.3632, -0.06369, -3.262), (0.3133, -0.07068, -3.226), (0.3112, -0.07984, -3.331), (0.3126, -0.07373, -3.261), (0.3119, -0.07678, -3.296), (0.2606, -0.0698, -3.332), (0.2627, -0.06063, -3.227), (0.2613, -0.06674, -3.297), (0.262, -0.06369, -3.262), (0.2177, -0.0412, -3.333), (0.2198, -0.03204, -3.228), (0.2184, -0.03815, -3.298), (0.2191, -0.03509, -3.263), (0.189, 0.001589, -3.335), (0.1912, 0.01076, -3.229), (0.1897, 0.004647, -3.3), (0.1904, 0.007704, -3.265), (0.1789, 0.05207, -3.337), (0.1811, 0.06125, -3.231), (0.1797, 0.05513, -3.302), (0.1804, 0.05819, -3.266), (0.189, 0.1026, -3.339), (0.1912, 0.1117, -3.233), (0.1897, 0.1056, -3.303), (0.1904, 0.1087, -3.268), (0.2177, 0.1454, -3.34), (0.2198, 0.1545, -3.235), (0.2184, 0.1484, -3.305), (0.2191, 0.1515, -3.27), (0.2627, 0.1831, -3.236), (0.2606, 0.174, -3.341), (0.262, 0.1801, -3.271), (0.2613, 0.177, -3.306), (0.3133, 0.1932, -3.237), (0.3112, 0.184, -3.342), (0.3126, 0.1901, -3.272), (0.3119, 0.1871, -3.307), (0.3618, 0.174, -3.341), (0.3639, 0.1831, -3.236), (0.3625, 0.177, -3.306), (0.3632, 0.1801, -3.271), (0.1854, -0.0389, -3.926), (0.3076, -0.1205, -3.926), (0.2141, 0.1052, -3.926), (0.4297, -0.0389, -3.926), (0.3076, 0.1439, -3.926), (0.1854, 0.0623, -3.926), (0.2141, -0.0818, -3.926), (0.3582, -0.1105, -3.926), (0.4398, 0.0117, -3.926), (0.4297, 0.0623, -3.926), (0.4011, -0.0818, -3.926), (0.257, -0.1105, -3.926), (0.1753, 0.0117, -3.926), (0.257, 0.1339, -3.926), (0.4011, 0.1052, -3.926), (0.3582, 0.1339, -3.926)], [], [(156, 146, 106, 109), (149, 158, 134, 138), (160, 149, 138, 141), (146, 152, 101, 106), (158, 147, 129, 134), (152, 155, 97, 101), (147, 150, 125, 129), (155, 148, 93, 97), (150, 157, 121, 125), (148, 153, 89, 93), (157, 145, 117, 121), (153, 154, 85, 89), (145, 151, 113, 117), (159, 160, 141, 81), (151, 156, 109, 113), (137, 133, 21, 18), (13, 14, 74, 78), (17, 19, 24), (24, 19, 20, 23), (23, 20, 18, 21), (17, 24, 28), (28, 24, 23, 27), (27, 23, 21, 25), (17, 28, 32), (32, 28, 27, 31), (31, 27, 25, 29), (17, 32, 36), (36, 32, 31, 35), (35, 31, 29, 33), (17, 36, 40), (40, 36, 35, 39), (39, 35, 33, 37), (17, 40, 44), (44, 40, 39, 43), (43, 39, 37, 41), (17, 44, 48), (48, 44, 43, 47), (47, 43, 41, 45), (17, 48, 52), (52, 48, 47, 51), (51, 47, 45, 49), (17, 52, 56), (56, 52, 51, 55), (55, 51, 49, 53), (17, 56, 60), (60, 56, 55, 59), (59, 55, 53, 57), (17, 60, 64), (64, 60, 59, 63), (63, 59, 57, 61), (17, 64, 68), (68, 64, 63, 67), (67, 63, 61, 65), (17, 68, 72), (72, 68, 67, 71), (71, 67, 65, 69), (17, 72, 76), (76, 72, 71, 75), (75, 71, 69, 73), (17, 76, 80), (80, 76, 75, 79), (79, 75, 73, 77), (17, 80, 19), (19, 80, 79, 20), (20, 79, 77, 18), (102, 98, 57, 53), (130, 126, 29, 25), (98, 94, 61, 57), (126, 122, 33, 29), (94, 90, 65, 61), (122, 118, 37, 33), (90, 86, 69, 65), (118, 114, 41, 37), (82, 142, 77, 73), (114, 110, 45, 41), (86, 82, 73, 69), (110, 105, 49, 45), (142, 137, 18, 77), (133, 130, 25, 21), (105, 102, 53, 49), (102, 105, 107, 104), (104, 107, 108, 103), (103, 108, 106, 101), (130, 133, 135, 132), (132, 135, 136, 131), (131, 136, 134, 129), (133, 137, 139, 135), (135, 139, 140, 136), (136, 140, 138, 134), (98, 102, 104, 100), (100, 104, 103, 99), (99, 103, 101, 97), (126, 130, 132, 128), (128, 132, 131, 127), (127, 131, 129, 125), (94, 98, 100, 96), (96, 100, 99, 95), (95, 99, 97, 93), (122, 126, 128, 124), (124, 128, 127, 123), (123, 127, 125, 121), (90, 94, 96, 92), (92, 96, 95, 91), (91, 95, 93, 89), (118, 122, 124, 120), (120, 124, 123, 119), (119, 123, 121, 117), (86, 90, 92, 88), (88, 92, 91, 87), (87, 91, 89, 85), (114, 118, 120, 116), (116, 120, 119, 115), (115, 119, 117, 113), (82, 86, 88, 84), (84, 88, 87, 83), (83, 87, 85, 81), (110, 114, 116, 112), (112, 116, 115, 111), (111, 115, 113, 109), (142, 82, 84, 144), (144, 84, 83, 143), (143, 83, 81, 141), (105, 110, 112, 107), (107, 112, 111, 108), (108, 111, 109, 106), (137, 142, 144, 139), (139, 144, 143, 140), (140, 143, 141, 138), (154, 159, 81, 85), (6, 7, 46, 42), (14, 15, 70, 74), (5, 6, 42, 38), (12, 13, 78, 66), (4, 5, 38, 34), (11, 12, 66, 62), (3, 4, 34, 30), (10, 11, 62, 58), (2, 3, 30, 26), (9, 10, 58, 54), (1, 2, 26, 22), (8, 9, 54, 50), (15, 0, 16, 70), (0, 1, 22, 16), (7, 8, 50, 46), (78, 74, 159, 154), (42, 46, 156, 151), (74, 70, 160, 159), (38, 42, 151, 145), (66, 78, 154, 153), (34, 38, 145, 157), (62, 66, 153, 148), (30, 34, 157, 150), (58, 62, 148, 155), (26, 30, 150, 147), (54, 58, 155, 152), (22, 26, 147, 158), (50, 54, 152, 146), (70, 16, 149, 160), (16, 22, 158, 149), (46, 50, 146, 156)])
me_circle.polygons.foreach_set('use_smooth', [True] * 160)
_uv = me_circle.uv_layers.new(name='UVMap')
_uv.uv.foreach_set('vector', [0.0, 0.0, 0.0, 0.0, 0.0, 0.0, 0.0, 0.0, 0.0, 0.0, 0.0, 0.0, 0.0, 0.0, 0.0, 0.0, 0.0, 0.0, 0.0, 0.0, 0.0, 0.0, 0.0, 0.0, 0.0, 0.0, 0.0, 0.0, 0.0, 0.0, 0.0, 0.0, 0.0, 0.0, 0.0, 0.0, 0.0, 0.0, 0.0, 0.0, 0.0, 0.0, 0.0, 0.0, 0.0, 0.0, 0.0, 0.0, 0.0, 0.0, 0.0, 0.0, 0.0, 0.0, 0.0, 0.0, 0.0, 0.0, 0.0, 0.0, 0.0, 0.0, 0.0, 0.0, 0.0, 0.0, 0.0, 0.0, 0.0, 0.0, 0.0, 0.0, 0.0, 0.0, 0.0, 0.0, 0.0, 0.0, 0.0, 0.0, 0.0, 0.0, 0.0, 0.0, 0.0, 0.0, 0.0, 0.0, 0.0, 0.0, 0.0, 0.0, 0.0, 0.0, 0.0, 0.0, 0.0, 0.0, 0.0, 0.0, 0.0, 0.0, 0.0, 0.0, 0.0, 0.0, 0.0, 0.0, 0.0, 0.0, 0.0, 0.0, 0.0, 0.0, 0.0, 0.0, 0.0, 0.0, 0.0, 0.0, 0.0, 0.0, 0.0, 0.0, 0.0, 0.0, 0.0, 0.0, 0.0, 0.0, 0.0, 0.0, 0.0, 0.0, 0.0, 0.0, 0.0, 0.0, 0.0, 0.0, 0.0, 0.0, 0.0, 0.0, 0.0, 0.0, 0.0, 0.0, 0.0, 0.0, 0.0, 0.0, 0.0, 0.0, 0.0, 0.0, 0.0, 0.0, 0.0, 0.0, 0.0, 0.0, 0.0, 0.0, 0.0, 0.0, 0.0, 0.0, 0.0, 0.0, 0.0, 0.0, 0.0, 0.0, 0.0, 0.0, 0.0, 0.0, 0.0, 0.0, 0.0, 0.0, 0.0, 0.0, 0.0, 0.0, 0.0, 0.0, 0.0, 0.0, 0.0, 0.0, 0.0, 0.0, 0.0, 0.0, 0.0, 0.0, 0.0, 0.0, 0.0, 0.0, 0.0, 0.0, 0.0, 0.0, 0.0, 0.0, 0.0, 0.0, 0.0, 0.0, 0.0, 0.0, 0.0, 0.0, 0.0, 0.0, 0.0, 0.0, 0.0, 0.0, 0.0, 0.0, 0.0, 0.0, 0.0, 0.0, 0.0, 0.0, 0.0, 0.0, 0.0, 0.0, 0.0, 0.0, 0.0, 0.0, 0.0, 0.0, 0.0, 0.0, 0.0, 0.0, 0.0, 0.0, 0.0, 0.0, 0.0, 0.0, 0.0, 0.0, 0.0, 0.0, 0.0, 0.0, 0.0, 0.0, 0.0, 0.0, 0.0, 0.0, 0.0, 0.0, 0.0, 0.0, 0.0, 0.0, 0.0, 0.0, 0.0, 0.0, 0.0, 0.0, 0.0, 0.0, 0.0, 0.0, 0.0, 0.0, 0.0, 0.0, 0.0, 0.0, 0.0, 0.0, 0.0, 0.0, 0.0, 0.0, 0.0, 0.0, 0.0, 0.0, 0.0, 0.0, 0.0, 0.0, 0.0, 0.0, 0.0, 0.0, 0.0, 0.0, 0.0, 0.0, 0.0, 0.0, 0.0, 0.0, 0.0, 0.0, 0.0, 0.0, 0.0, 0.0, 0.0, 0.0, 0.0, 0.0, 0.0, 0.0, 0.0, 0.0, 0.0, 0.0, 0.0, 0.0, 0.0, 0.0, 0.0, 0.0, 0.0, 0.0, 0.0, 0.0, 0.0, 0.0, 0.0, 0.0, 0.0, 0.0, 0.0, 0.0, 0.0, 0.0, 0.0, 0.0, 0.0, 0.0, 0.0, 0.0, 0.0, 0.0, 0.0, 0.0, 0.0, 0.0, 0.0, 0.0, 0.0, 0.0, 0.0, 0.0, 0.0, 0.0, 0.0, 0.0, 0.0, 0.0, 0.0, 0.0, 0.0, 0.0, 0.0, 0.0, 0.0, 0.0, 0.0, 0.0, 0.0, 0.0, 0.0, 0.0, 0.0, 0.0, 0.0, 0.0, 0.0, 0.0, 0.0, 0.0, 0.0, 0.0, 0.0, 0.0, 0.0, 0.0, 0.0, 0.0, 0.0, 0.0, 0.0, 0.0, 0.0, 0.0, 0.0, 0.0, 0.0, 0.0, 0.0, 0.0, 0.0, 0.0, 0.0, 0.0, 0.0, 0.0, 0.0, 0.0, 0.0, 0.0, 0.0, 0.0, 0.0, 0.0, 0.0, 0.0, 0.0, 0.0, 0.0, 0.0, 0.0, 0.0, 0.0, 0.0, 0.0, 0.0, 0.0, 0.0, 0.0, 0.0, 0.0, 0.0, 0.0, 0.0, 0.0, 0.0, 0.0, 0.0, 0.0, 0.0, 0.0, 0.0, 0.0, 0.0, 0.0, 0.0, 0.0, 0.0, 0.0, 0.0, 0.0, 0.0, 0.0, 0.0, 0.0, 0.0, 0.0, 0.0, 0.0, 0.0, 0.0, 0.0, 0.0, 0.0, 0.0, 0.0, 0.0, 0.0, 0.0, 0.0, 0.0, 0.0, 0.0, 0.0, 0.0, 0.0, 0.0, 0.0, 0.0, 0.0, 0.0, 0.0, 0.0, 0.0, 0.0, 0.0, 0.0, 0.0, 0.0, 0.0, 0.0, 0.0, 0.0, 0.0, 0.0, 0.0, 0.0, 0.0, 0.0, 0.0, 0.0, 0.0, 0.0, 0.0, 0.0, 0.0, 0.0, 0.0, 0.0, 0.0, 0.0, 0.0, 0.0, 0.0, 0.0, 0.0, 0.0, 0.0, 0.0, 0.0, 0.0, 0.0, 0.0, 0.0, 0.0, 0.0, 0.0, 0.0, 0.0, 0.0, 0.0, 0.0, 0.0, 0.0, 0.0, 0.0, 0.0, 0.0, 0.0, 0.0, 0.0, 0.0, 0.0, 0.0, 0.0, 0.0, 0.0, 0.0, 0.0, 0.0, 0.0, 0.0, 0.0, 0.0, 0.0, 0.0, 0.0, 0.0, 0.0, 0.0, 0.0, 0.0, 0.0, 0.0, 0.0, 0.0, 0.0, 0.0, 0.0, 0.0, 0.0, 0.0, 0.0, 0.0, 0.0, 0.0, 0.0, 0.0, 0.0, 0.0, 0.0, 0.0, 0.0, 0.0, 0.0, 0.0, 0.0, 0.0, 0.0, 0.0, 0.0, 0.0, 0.0, 0.0, 0.0, 0.0, 0.0, 0.0, 0.0, 0.0, 0.0, 0.0, 0.0, 0.0, 0.0, 0.0, 0.0, 0.0, 0.0, 0.0, 0.0, 0.0, 0.0, 0.0, 0.0, 0.0, 0.0, 0.0, 0.0, 0.0, 0.0, 0.0, 0.0, 0.0, 0.0, 0.0, 0.0, 0.0, 0.0, 0.0, 0.0, 0.0, 0.0, 0.0, 0.0, 0.0, 0.0, 0.0, 0.0, 0.0, 0.0, 0.0, 0.0, 0.0, 0.0, 0.0, 0.0, 0.0, 0.0, 0.0, 0.0, 0.0, 0.0, 0.0, 0.0, 0.0, 0.0, 0.0, 0.0, 0.0, 0.0, 0.0, 0.0, 0.0, 0.0, 0.0, 0.0, 0.0, 0.0, 0.0, 0.0, 0.0, 0.0, 0.0, 0.0, 0.0, 0.0, 0.0, 0.0, 0.0, 0.0, 0.0, 0.0, 0.0, 0.0, 0.0, 0.0, 0.0, 0.0, 0.0, 0.0, 0.0, 0.0, 0.0, 0.0, 0.0, 0.0, 0.0, 0.0, 0.0, 0.0, 0.0, 0.0, 0.0, 0.0, 0.0, 0.0, 0.0, 0.0, 0.0, 0.0, 0.0, 0.0, 0.0, 0.0, 0.0, 0.0, 0.0, 0.0, 0.0, 0.0, 0.0, 0.0, 0.0, 0.0, 0.0, 0.0, 0.0, 0.0, 0.0, 0.0, 0.0, 0.0, 0.0, 0.0, 0.0, 0.0, 0.0, 0.0, 0.0, 0.0, 0.0, 0.0, 0.0, 0.0, 0.0, 0.0, 0.0, 0.0, 0.0, 0.0, 0.0, 0.0, 0.0, 0.0, 0.0, 0.0, 0.0, 0.0, 0.0, 0.0, 0.0, 0.0, 0.0, 0.0, 0.0, 0.0, 0.0, 0.0, 0.0, 0.0, 0.0, 0.0, 0.0, 0.0, 0.0, 0.0, 0.0, 0.0, 0.0, 0.0, 0.0, 0.0, 0.0, 0.0, 0.0, 0.0, 0.0, 0.0, 0.0, 0.0, 0.0, 0.0, 0.0, 0.0, 0.0, 0.0, 0.0, 0.0, 0.0, 0.0, 0.0, 0.0, 0.0, 0.0, 0.0, 0.0, 0.0, 0.0, 0.0, 0.0, 0.0, 0.0, 0.0, 0.0, 0.0, 0.0, 0.0, 0.0, 0.0, 0.0, 0.0, 0.0, 0.0, 0.0, 0.0, 0.0, 0.0, 0.0, 0.0, 0.0, 0.0, 0.0, 0.0, 0.0, 0.0, 0.0, 0.0, 0.0, 0.0, 0.0, 0.0, 0.0, 0.0, 0.0, 0.0, 0.0, 0.0, 0.0, 0.0, 0.0, 0.0, 0.0, 0.0, 0.0, 0.0, 0.0, 0.0, 0.0, 0.0, 0.0, 0.0, 0.0, 0.0, 0.0, 0.0, 0.0, 0.0, 0.0, 0.0, 0.0, 0.0, 0.0, 0.0, 0.0, 0.0, 0.0, 0.0, 0.0, 0.0, 0.0, 0.0, 0.0, 0.0, 0.0, 0.0, 0.0, 0.0, 0.0, 0.0, 0.0, 0.0, 0.0, 0.0, 0.0, 0.0, 0.0, 0.0, 0.0, 0.0, 0.0, 0.0, 0.0, 0.0, 0.0, 0.0, 0.0, 0.0, 0.0, 0.0, 0.0, 0.0, 0.0, 0.0, 0.0, 0.0, 0.0, 0.0, 0.0, 0.0, 0.0, 0.0, 0.0, 0.0, 0.0, 0.0, 0.0, 0.0, 0.0, 0.0, 0.0, 0.0, 0.0, 0.0, 0.0, 0.0, 0.0, 0.0, 0.0, 0.0, 0.0, 0.0, 0.0, 0.0, 0.0, 0.0, 0.0, 0.0, 0.0, 0.0, 0.0, 0.0, 0.0, 0.0, 0.0, 0.0, 0.0, 0.0, 0.0, 0.0, 0.0, 0.0, 0.0, 0.0, 0.0, 0.0, 0.0, 0.0, 0.0, 0.0, 0.0, 0.0, 0.0, 0.0, 0.0, 0.0, 0.0, 0.0, 0.0, 0.0, 0.0, 0.0, 0.0, 0.0, 0.0, 0.0, 0.0, 0.0, 0.0, 0.0, 0.0, 0.0, 0.0, 0.0, 0.0, 0.0, 0.0, 0.0, 0.0, 0.0, 0.0, 0.0, 0.0, 0.0, 0.0, 0.0, 0.0, 0.0, 0.0, 0.0, 0.0, 0.0, 0.0, 0.0, 0.0, 0.0, 0.0, 0.0, 0.0, 0.0, 0.0, 0.0, 0.0, 0.0, 0.0, 0.0, 0.0, 0.0, 0.0, 0.0, 0.0, 0.0, 0.0, 0.0, 0.0, 0.0, 0.0, 0.0, 0.0, 0.0, 0.0, 0.0, 0.0, 0.0, 0.0, 0.0, 0.0, 0.0, 0.0, 0.0, 0.0, 0.0, 0.0, 0.0, 0.0, 0.0, 0.0, 0.0, 0.0, 0.0, 0.0, 0.0, 0.0, 0.0, 0.0, 0.0, 0.0, 0.0, 0.0, 0.0, 0.0, 0.0, 0.0, 0.0, 0.0, 0.0, 0.0, 0.0, 0.0, 0.0, 0.0, 0.0, 0.0, 0.0, 0.0, 0.0, 0.0, 0.0, 0.0, 0.0, 0.0, 0.0, 0.0, 0.0, 0.0, 0.0, 0.0, 0.0, 0.0, 0.0, 0.0, 0.0, 0.0, 0.0, 0.0, 0.0, 0.0, 0.0, 0.0, 0.0, 0.0, 0.0, 0.0, 0.0, 0.0, 0.0, 0.0, 0.0, 0.0, 0.0, 0.0, 0.0, 0.0, 0.0, 0.0, 0.0, 0.0, 0.0, 0.0, 0.0, 0.0, 0.0, 0.0, 0.0, 0.0, 0.0, 0.0, 0.0, 0.0, 0.0, 0.0, 0.0, 0.0, 0.0, 0.0, 0.0, 0.0, 0.0, 0.0, 0.0, 0.0, 0.0, 0.0, 0.0, 0.0, 0.0, 0.0, 0.0, 0.0, 0.0, 0.0, 0.0, 0.0, 0.0, 0.0, 0.0, 0.0, 0.0, 0.0, 0.0, 0.0, 0.0, 0.0, 0.0, 0.0, 0.0, 0.0, 0.0, 0.0, 0.0, 0.0, 0.0, 0.0, 0.0, 0.0, 0.0, 0.0, 0.0, 0.0, 0.0, 0.0, 0.0, 0.0, 0.0, 0.0, 0.0, 0.0, 0.0, 0.0, 0.0, 0.0, 0.0, 0.0, 0.0, 0.0, 0.0, 0.0, 0.0, 0.0, 0.0, 0.0, 0.0, 0.0, 0.0, 0.0, 0.0, 0.0, 0.0, 0.0, 0.0, 0.0, 0.0, 0.0, 0.0, 0.0, 0.0, 0.0, 0.0, 0.0, 0.0, 0.0, 0.0, 0.0, 0.0, 0.0, 0.0])
me_circle.update()
arm_armature = bpy.data.armatures.new('Armature')  # bones are not reproduced

# ---- objects
ob_cube = bpy.data.objects.new('Cube', me_cube_002)
ob_cube_001 = bpy.data.objects.new('Cube.001', me_cube_003)
ob_sphere = bpy.data.objects.new('Sphere', me_sphere)
ob_circle = bpy.data.objects.new('Circle', me_circle)
ob_armature = bpy.data.objects.new('Armature', arm_armature)

# ---- transforms, parenting, visibility, modifiers, constraints
ob_cube.location = (0.0, 0.0, 4.477)
ob_cube.scale = (0.9635, 0.9635, 0.9635)
ob_cube_001.location = (0.0, 0.0, 2.643)
ob_cube_001.scale = (0.7512, 0.7512, 1.037)
ob_sphere.location = (-2.058, 0.0, 3.047)
ob_sphere.scale = (0.2257, 0.2257, 0.2257)
_m = ob_sphere.modifiers.new('Mirror', 'MIRROR')
_m.mirror_object = ob_cube_001
ob_circle.location = (0.0, -0.2638, 4.07)
ob_circle.rotation_euler = (0.06041, -0.0, 0.0)
_m = ob_circle.modifiers.new('Mirror', 'MIRROR')
ob_armature.location = (0.0, 0.0, 0.0)
ob_armature.show_in_front = True

# ---- collection membership
col_collection.objects.link(ob_cube)
col_collection.objects.link(ob_cube_001)
col_collection.objects.link(ob_sphere)
col_collection.objects.link(ob_circle)
col_collection.objects.link(ob_armature)

# ---- scene / render settings (as saved in the file)
scene.frame_start = 1; scene.frame_end = 250; scene.frame_set(54)
scene.render.engine = 'BLENDER_EEVEE_NEXT'
bpy.context.view_layer.update()

# ---- added for rendering (the .blend has no active camera and no usable light): camera, sun
cam_auto = bpy.data.cameras.new('AutoCamera')
cam_auto.lens = 50.0
cam_auto.sensor_width = 36.0
cam_auto.clip_end = 1000.0
ob_auto_camera = bpy.data.objects.new('AutoCamera', cam_auto)
scene.collection.objects.link(ob_auto_camera)
ob_auto_camera.location = (6.8358, -8.20296, 8.17001)
ob_auto_camera.rotation_euler = (1.09748, -7.21219e-08, 0.694738)
scene.camera = ob_auto_camera
light_auto_sun = bpy.data.lights.new('AutoSun', 'SUN')
light_auto_sun.energy = 3.0
light_auto_sun.angle = 0.0523599
ob_auto_sun = bpy.data.objects.new('AutoSun', light_auto_sun)
scene.collection.objects.link(ob_auto_sun)
ob_auto_sun.rotation_euler = (0.872665, 0.174533, 0.523599)
bpy.context.view_layer.update()
